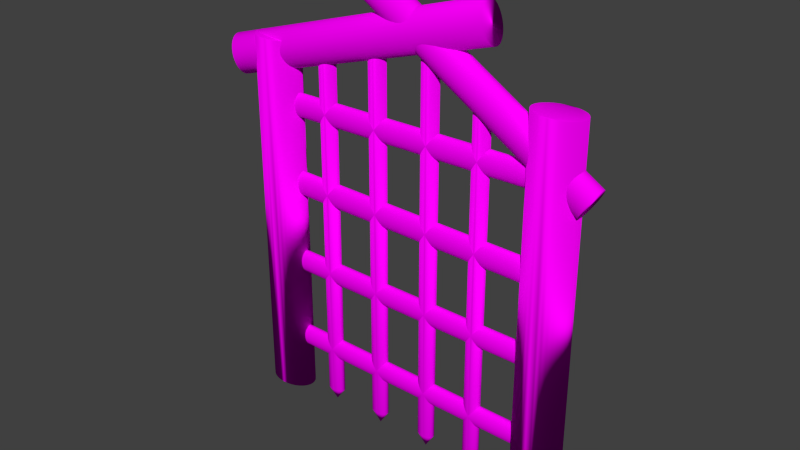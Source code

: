 # Source: door.blend  (saved by Blender 2.76.0; exported with 4.5.12 LTS)
import bpy
from mathutils import Matrix  # noqa: F401  (used for matrix-valued properties, if any)

bpy.ops.wm.read_factory_settings(use_empty=True)
scene = bpy.context.scene
scene.name = 'Scene'

# ---- collections
col_collection_1 = bpy.data.collections.new('Collection 1'); scene.collection.children.link(col_collection_1)

# ---- images (referenced by path relative to the original .blend; pixels are not part of the script)
import os
ASSET_DIR = os.environ.get("B2B_ASSET_DIR", "")  # directory of the original .blend (textures are referenced by path, not embedded)
HERE = os.path.dirname(os.path.abspath(__file__))  # packed textures are extracted next to this script under _unpacked/

def load_image(name, relpath, width, height, colorspace="sRGB"):
    """Load a texture the original file referenced (path relative to the .blend, or extracted next to this script)."""
    p = next((c for c in (os.path.join(HERE, relpath), os.path.join(ASSET_DIR, relpath)) if relpath and os.path.exists(c)), "")
    if p:
        img = bpy.data.images.load(p, check_existing=True)
        img.name = name
    else:  # same state as the original file: an image datablock whose file is absent (Cycles renders it pink)
        img = bpy.data.images.new(name, width, height)
        img.source = "FILE"
        img.filepath = "//" + (relpath or name)
    img.colorspace_settings.name = colorspace
    return img
img_ef9c471079c34d83d35c5efb97e39da0_jpg = load_image('ef9c471079c34d83d35c5efb97e39da0.jpg', 'ef9c471079c34d83d35c5efb97e39da0.jpg', 1024, 1024, 'sRGB')

# ---- materials (node trees are filled in below, after node groups)
mat_door = bpy.data.materials.new('Door')
mat_door.alpha_threshold = 0.0
mat_door.roughness = 0.5

# ---- material node trees
mat_door.use_nodes = True; mat_door.node_tree.nodes.clear()
_N = mat_door.node_tree.nodes; _L = mat_door.node_tree.links
n0 = _N.new('ShaderNodeOutputMaterial'); n0.name = 'Material Output'; n0.location = (300, 300)
n1 = _N.new('ShaderNodeBsdfDiffuse'); n1.name = 'Diffuse BSDF'; n1.location = (10, 300)
n2 = _N.new('ShaderNodeTexImage'); n2.name = 'Image Texture'; n2.location = (-192, 193)
n2.width = 140
n2.image = img_ef9c471079c34d83d35c5efb97e39da0_jpg
_L.new(n1.outputs[0], n0.inputs[0])
_L.new(n2.outputs[0], n1.inputs[0])
n0.is_active_output = True

# ---- world
world_world = bpy.data.worlds.new('World'); scene.world = world_world
world_world.color = (0.05088, 0.05088, 0.05088)
world_world.use_sun_shadow = False
world_world.sun_shadow_jitter_overblur = 0.0
world_world.cycles.sampling_method = 'MANUAL'
world_world.cycles.sample_map_resolution = 256

# ---- meshes
me_cylinder_025 = bpy.data.meshes.new('Cylinder.025')
me_cylinder_025.from_pydata([(14.17, -6.017e-06, -1.009), (14.17, 1.0, 1.0), (14.36, 0.9808, 1.0), (14.55, 0.9239, 1.0), (14.72, 0.8315, 1.0), (14.88, 0.7071, 1.0), (15.0, 0.5556, 1.0), (15.09, 0.3827, 1.0), (15.15, 0.1951, 1.0), (15.17, -6.226e-06, 1.0), (15.15, -0.1951, 1.0), (15.09, -0.3827, 1.0), (15.0, -0.5556, 1.0), (14.88, -0.7071, 1.0), (14.72, -0.8315, 1.0), (14.55, -0.9239, 1.0), (14.36, -0.9808, 1.0), (14.17, -1.0, 1.0), (13.97, -0.9808, 1.0), (13.79, -0.9239, 1.0), (13.61, -0.8315, 1.0), (13.46, -0.7071, 1.0), (13.34, -0.5556, 1.0), (13.25, -0.3827, 1.0), (13.19, -0.1951, 1.0), (13.17, -5.336e-06, 1.0), (13.19, 0.1951, 1.0), (13.25, 0.3827, 1.0), (13.34, 0.5556, 1.0), (13.46, 0.7071, 1.0), (13.61, 0.8315, 1.0), (13.79, 0.9239, 1.0), (13.97, 0.9808, 1.0), (14.17, 1.0, -0.9378), (14.36, 0.9808, -0.9378), (14.55, 0.9239, -0.9378), (14.72, 0.8315, -0.9378), (14.88, 0.7071, -0.9378), (15.0, 0.5556, -0.9378), (15.09, 0.3827, -0.9378), (15.15, 0.1951, -0.9378), (15.17, -6.226e-06, -0.9378), (15.15, -0.1951, -0.9378), (15.09, -0.3827, -0.9378), (15.0, -0.5556, -0.9378), (14.88, -0.7071, -0.9378), (14.72, -0.8315, -0.9378), (14.55, -0.9239, -0.9378), (14.36, -0.9808, -0.9378), (14.17, -1.0, -0.9378), (13.97, -0.9808, -0.9378), (13.79, -0.9239, -0.9378), (13.61, -0.8315, -0.9378), (13.46, -0.7071, -0.9378), (13.34, -0.5556, -0.9378), (13.25, -0.3827, -0.9378), (13.19, -0.1951, -0.9378), (13.17, -5.336e-06, -0.9378), (13.19, 0.1951, -0.9378), (13.25, 0.3827, -0.9378), (13.34, 0.5556, -0.9378), (13.46, 0.7071, -0.9378), (13.61, 0.8315, -0.9378), (13.79, 0.9239, -0.9378), (13.97, 0.9808, -0.9378), (6.578, -4.044e-06, -1.013), (6.578, 1.0, 0.9961), (6.779, 0.9808, 0.9961), (6.972, 0.9239, 0.9961), (7.149, 0.8315, 0.9961), (7.305, 0.7071, 0.9961), (7.433, 0.5556, 0.9961), (7.527, 0.3827, 0.9961), (7.586, 0.1951, 0.9961), (7.606, -4.254e-06, 0.9961), (7.586, -0.1951, 0.9961), (7.527, -0.3827, 0.9961), (7.433, -0.5556, 0.9961), (7.305, -0.7071, 0.9961), (7.149, -0.8315, 0.9961), (6.972, -0.9239, 0.9961), (6.779, -0.9808, 0.9961), (6.578, -1.0, 0.9961), (6.378, -0.9808, 0.9961), (6.185, -0.9239, 0.9961), (6.008, -0.8315, 0.9961), (5.852, -0.7071, 0.9961), (5.724, -0.5556, 0.9961), (5.629, -0.3827, 0.9961), (5.571, -0.1951, 0.9961), (5.551, -3.364e-06, 0.9961), (5.571, 0.1951, 0.9961), (5.629, 0.3827, 0.9961), (5.724, 0.5556, 0.9961), (5.852, 0.7071, 0.9961), (6.008, 0.8315, 0.9961), (6.185, 0.9239, 0.9961), (6.378, 0.9808, 0.9961), (6.578, 1.0, -0.9418), (6.779, 0.9808, -0.9418), (6.972, 0.9239, -0.9418), (7.149, 0.8315, -0.9418), (7.305, 0.7071, -0.9418), (7.433, 0.5556, -0.9418), (7.527, 0.3827, -0.9418), (7.586, 0.1951, -0.9418), (7.606, -4.254e-06, -0.9418), (7.586, -0.1951, -0.9418), (7.527, -0.3827, -0.9418), (7.433, -0.5556, -0.9418), (7.305, -0.7071, -0.9418), (7.149, -0.8315, -0.9418), (6.972, -0.9239, -0.9418), (6.779, -0.9808, -0.9418), (6.578, -1.0, -0.9418), (6.378, -0.9808, -0.9418), (6.185, -0.9239, -0.9418), (6.008, -0.8315, -0.9418), (5.852, -0.7071, -0.9418), (5.724, -0.5556, -0.9418), (5.629, -0.3827, -0.9418), (5.571, -0.1951, -0.9418), (5.551, -3.364e-06, -0.9418), (5.571, 0.1951, -0.9418), (5.629, 0.3827, -0.9418), (5.724, 0.5556, -0.9418), (5.852, 0.7071, -0.9418), (6.008, 0.8315, -0.9418), (6.185, 0.9239, -0.9418), (6.378, 0.9808, -0.9418), (-0.8632, -2.146e-06, -1.017), (-0.5918, 1.0, 0.9924), (-0.3743, 0.9808, 0.9923), (-0.165, 0.9239, 0.9921), (0.02777, 0.8315, 0.992), (0.1968, 0.7071, 0.9918), (0.3355, 0.5556, 0.9917), (0.4385, 0.3827, 0.9917), (0.502, 0.1951, 0.9916), (0.5234, -2.352e-06, 0.9916), (0.502, -0.1951, 0.9916), (0.4385, -0.3827, 0.9917), (0.3355, -0.5556, 0.9917), (0.1968, -0.7071, 0.9918), (0.02777, -0.8315, 0.992), (-0.165, -0.9239, 0.9921), (-0.3743, -0.9808, 0.9923), (-0.5918, -1.0, 0.9924), (-0.8094, -0.9808, 0.9926), (-1.019, -0.9239, 0.9927), (-1.211, -0.8315, 0.9929), (-1.38, -0.7071, 0.993), (-1.519, -0.5556, 0.9931), (-1.622, -0.3827, 0.9932), (-1.686, -0.1951, 0.9932), (-1.707, -1.468e-06, 0.9932), (-1.686, 0.1951, 0.9932), (-1.622, 0.3827, 0.9932), (-1.519, 0.5556, 0.9931), (-1.38, 0.7071, 0.993), (-1.211, 0.8315, 0.9929), (-1.019, 0.9239, 0.9927), (-0.8094, 0.9808, 0.9926), (-0.8535, 1.0, -0.9457), (-0.6359, 0.9808, -0.9459), (-0.4267, 0.9239, -0.946), (-0.2339, 0.8315, -0.9462), (-0.0649, 0.7071, -0.9463), (0.0738, 0.5556, -0.9464), (0.1769, 0.3827, -0.9465), (0.2403, 0.1951, -0.9465), (0.2618, -2.353e-06, -0.9466), (0.2403, -0.1951, -0.9465), (0.1769, -0.3827, -0.9465), (0.0738, -0.5556, -0.9464), (-0.0649, -0.7071, -0.9463), (-0.2339, -0.8315, -0.9462), (-0.4267, -0.9239, -0.946), (-0.6359, -0.9808, -0.9459), (-0.8535, -1.0, -0.9457), (-1.071, -0.9808, -0.9456), (-1.28, -0.9239, -0.9454), (-1.473, -0.8315, -0.9453), (-1.642, -0.7071, -0.9451), (-1.781, -0.5556, -0.945), (-1.884, -0.3827, -0.945), (-1.947, -0.1951, -0.9449), (-1.969, -1.468e-06, -0.9449), (-1.947, 0.1951, -0.9449), (-1.884, 0.3827, -0.945), (-1.781, 0.5556, -0.945), (-1.642, 0.7071, -0.9451), (-1.473, 0.8315, -0.9453), (-1.28, 0.9239, -0.9454), (-1.071, 0.9808, -0.9456), (-7.797, -2.483e-07, -1.021), (-8.265, 1.0, 0.9883), (-8.059, 0.9808, 0.9886), (-7.861, 0.9239, 0.9888), (-7.678, 0.8315, 0.9891), (-7.518, 0.7071, 0.9893), (-7.386, 0.5556, 0.9895), (-7.289, 0.3827, 0.9896), (-7.229, 0.1951, 0.9897), (-7.208, -4.615e-07, 0.9897), (-7.229, -0.1951, 0.9897), (-7.289, -0.3827, 0.9896), (-7.386, -0.5556, 0.9895), (-7.518, -0.7071, 0.9893), (-7.678, -0.8315, 0.9891), (-7.861, -0.9239, 0.9888), (-8.059, -0.9808, 0.9886), (-8.265, -1.0, 0.9883), (-8.471, -0.9808, 0.9881), (-8.669, -0.9239, 0.9878), (-8.852, -0.8315, 0.9876), (-9.012, -0.7071, 0.9874), (-9.144, -0.5556, 0.9872), (-9.241, -0.3827, 0.9871), (-9.301, -0.1951, 0.987), (-9.322, 4.38e-07, 0.987), (-9.301, 0.1951, 0.987), (-9.241, 0.3827, 0.9871), (-9.144, 0.5556, 0.9872), (-9.012, 0.7071, 0.9874), (-8.852, 0.8315, 0.9876), (-8.669, 0.9239, 0.9878), (-8.471, 0.9808, 0.9881), (-7.814, 1.0, -0.9494), (-7.608, 0.9808, -0.9491), (-7.409, 0.9239, -0.9488), (-7.227, 0.8315, -0.9486), (-7.067, 0.7071, -0.9484), (-6.935, 0.5556, -0.9482), (-6.838, 0.3827, -0.9481), (-6.778, 0.1951, -0.948), (-6.757, -4.625e-07, -0.948), (-6.778, -0.1951, -0.948), (-6.838, -0.3827, -0.9481), (-6.935, -0.5556, -0.9482), (-7.067, -0.7071, -0.9484), (-7.227, -0.8315, -0.9486), (-7.409, -0.9239, -0.9488), (-7.608, -0.9808, -0.9491), (-7.814, -1.0, -0.9494), (-8.02, -0.9808, -0.9496), (-8.218, -0.9239, -0.9499), (-8.401, -0.8315, -0.9501), (-8.561, -0.7071, -0.9503), (-8.692, -0.5556, -0.9505), (-8.79, -0.3827, -0.9506), (-8.85, -0.1951, -0.9507), (-8.871, 4.37e-07, -0.9507), (-8.85, 0.1951, -0.9507), (-8.79, 0.3827, -0.9506), (-8.692, 0.5556, -0.9505), (-8.561, 0.7071, -0.9503), (-8.401, 0.8315, -0.9501), (-8.218, 0.9239, -0.9499), (-8.02, 0.9808, -0.9496), (19.76, -4.171e-06, 0.1769), (-15.04, 1.0, 0.1585), (-15.04, 0.9808, 0.1702), (-15.04, 0.9239, 0.1814), (-15.04, 0.8315, 0.1917), (-15.04, 0.7071, 0.2008), (-15.04, 0.5556, 0.2082), (-15.04, 0.3827, 0.2137), (-15.04, 0.1951, 0.2171), (-15.04, 4.455e-06, 0.2183), (-15.04, -0.1951, 0.2171), (-15.04, -0.3827, 0.2137), (-15.04, -0.5556, 0.2082), (-15.04, -0.7071, 0.2008), (-15.04, -0.8315, 0.1917), (-15.04, -0.9239, 0.1814), (-15.04, -0.9808, 0.1702), (-15.04, -1.0, 0.1585), (-15.04, -0.9808, 0.1468), (-15.03, -0.9239, 0.1356), (-15.03, -0.8315, 0.1253), (-15.03, -0.7071, 0.1162), (-15.03, -0.5556, 0.1088), (-15.03, -0.3827, 0.1033), (-15.03, -0.1951, 0.09988), (-15.03, 5.76e-06, 0.09873), (-15.03, 0.1951, 0.09988), (-15.03, 0.3827, 0.1033), (-15.03, 0.5556, 0.1088), (-15.03, 0.7071, 0.1162), (-15.03, 0.8315, 0.1253), (-15.03, 0.9239, 0.1356), (-15.04, 0.9808, 0.1468), (18.52, 1.0, 0.1762), (18.52, 0.9808, 0.1879), (18.52, 0.9239, 0.1991), (18.52, 0.8315, 0.2094), (18.52, 0.7071, 0.2185), (18.52, 0.5556, 0.2259), (18.52, 0.3827, 0.2314), (18.52, 0.1951, 0.2348), (18.52, -4.265e-06, 0.236), (18.52, -0.1951, 0.2348), (18.52, -0.3827, 0.2314), (18.52, -0.5556, 0.2259), (18.52, -0.7071, 0.2185), (18.52, -0.8315, 0.2094), (18.52, -0.9239, 0.1991), (18.52, -0.9808, 0.1879), (18.52, -1.0, 0.1762), (18.52, -0.9808, 0.1645), (18.53, -0.9239, 0.1533), (18.53, -0.8315, 0.143), (18.53, -0.7071, 0.1339), (18.53, -0.5556, 0.1265), (18.53, -0.3827, 0.121), (18.53, -0.1951, 0.1176), (18.53, -2.96e-06, 0.1164), (18.53, 0.1951, 0.1176), (18.53, 0.3827, 0.121), (18.53, 0.5556, 0.1265), (18.53, 0.7071, 0.1339), (18.53, 0.8315, 0.143), (18.53, 0.9239, 0.1533), (18.52, 0.9808, 0.1645), (19.8, -2.86e-06, -0.2003), (-15.0, 1.0, -0.2187), (-15.0, 0.9808, -0.2066), (-15.0, 0.9239, -0.195), (-15.0, 0.8315, -0.1843), (-15.0, 0.7071, -0.1749), (-15.01, 0.5556, -0.1673), (-15.01, 0.3827, -0.1615), (-15.01, 0.1951, -0.158), (-15.01, 5.758e-06, -0.1568), (-15.01, -0.1951, -0.158), (-15.01, -0.3827, -0.1615), (-15.01, -0.5556, -0.1673), (-15.0, -0.7071, -0.1749), (-15.0, -0.8315, -0.1843), (-15.0, -0.9239, -0.195), (-15.0, -0.9808, -0.2066), (-15.0, -1.0, -0.2187), (-15.0, -0.9808, -0.2307), (-15.0, -0.9239, -0.2423), (-15.0, -0.8315, -0.253), (-15.0, -0.7071, -0.2624), (-15.0, -0.5556, -0.2701), (-14.99, -0.3827, -0.2758), (-14.99, -0.1951, -0.2793), (-14.99, 7.078e-06, -0.2805), (-14.99, 0.1951, -0.2793), (-14.99, 0.3827, -0.2758), (-15.0, 0.5556, -0.2701), (-15.0, 0.7071, -0.2624), (-15.0, 0.8315, -0.253), (-15.0, 0.9239, -0.2423), (-15.0, 0.9808, -0.2307), (18.56, 1.0, -0.201), (18.56, 0.9808, -0.1889), (18.56, 0.9239, -0.1773), (18.56, 0.8315, -0.1666), (18.56, 0.7071, -0.1573), (18.55, 0.5556, -0.1496), (18.55, 0.3827, -0.1439), (18.55, 0.1951, -0.1403), (18.55, -2.962e-06, -0.1391), (18.55, -0.1951, -0.1403), (18.55, -0.3827, -0.1439), (18.55, -0.5556, -0.1496), (18.56, -0.7071, -0.1573), (18.56, -0.8315, -0.1666), (18.56, -0.9239, -0.1773), (18.56, -0.9808, -0.1889), (18.56, -1.0, -0.201), (18.56, -0.9808, -0.213), (18.56, -0.9239, -0.2246), (18.56, -0.8315, -0.2353), (18.56, -0.7071, -0.2447), (18.56, -0.5556, -0.2524), (18.56, -0.3827, -0.2581), (18.57, -0.1951, -0.2616), (18.57, -1.642e-06, -0.2628), (18.57, 0.1951, -0.2616), (18.56, 0.3827, -0.2581), (18.56, 0.5556, -0.2524), (18.56, 0.7071, -0.2447), (18.56, 0.8315, -0.2353), (18.56, 0.9239, -0.2246), (18.56, 0.9808, -0.213), (19.55, -5.33e-06, 0.5243), (-13.41, 1.0, 0.5069), (-13.41, 0.9808, 0.5179), (-13.41, 0.9239, 0.5284), (-13.41, 0.8315, 0.5382), (-13.41, 0.7071, 0.5467), (-13.41, 0.5556, 0.5537), (-13.42, 0.3827, 0.5589), (-13.42, 0.1951, 0.5621), (-13.42, 2.828e-06, 0.5632), (-13.42, -0.1951, 0.5621), (-13.42, -0.3827, 0.5589), (-13.41, -0.5556, 0.5537), (-13.41, -0.7071, 0.5467), (-13.41, -0.8315, 0.5382), (-13.41, -0.9239, 0.5284), (-13.41, -0.9808, 0.5179), (-13.41, -1.0, 0.5069), (-13.41, -0.9808, 0.4959), (-13.41, -0.9239, 0.4853), (-13.41, -0.8315, 0.4756), (-13.41, -0.7071, 0.4671), (-13.41, -0.5556, 0.4601), (-13.41, -0.3827, 0.4549), (-13.4, -0.1951, 0.4517), (-13.4, 4.109e-06, 0.4506), (-13.4, 0.1951, 0.4517), (-13.41, 0.3827, 0.4549), (-13.41, 0.5556, 0.4601), (-13.41, 0.7071, 0.4671), (-13.41, 0.8315, 0.4756), (-13.41, 0.9239, 0.4853), (-13.41, 0.9808, 0.4959), (18.37, 1.0, 0.5236), (18.37, 0.9808, 0.5346), (18.37, 0.9239, 0.5452), (18.37, 0.8315, 0.5549), (18.37, 0.7071, 0.5634), (18.37, 0.5556, 0.5705), (18.37, 0.3827, 0.5757), (18.37, 0.1951, 0.5789), (18.37, -5.43e-06, 0.5799), (18.37, -0.1951, 0.5789), (18.37, -0.3827, 0.5757), (18.37, -0.5556, 0.5705), (18.37, -0.7071, 0.5634), (18.37, -0.8315, 0.5549), (18.37, -0.9239, 0.5452), (18.37, -0.9808, 0.5346), (18.37, -1.0, 0.5236), (18.37, -0.9808, 0.5127), (18.37, -0.9239, 0.5021), (18.37, -0.8315, 0.4924), (18.38, -0.7071, 0.4838), (18.38, -0.5556, 0.4768), (18.38, -0.3827, 0.4716), (18.38, -0.1951, 0.4684), (18.38, -4.149e-06, 0.4673), (18.38, 0.1951, 0.4684), (18.38, 0.3827, 0.4716), (18.38, 0.5556, 0.4768), (18.38, 0.7071, 0.4838), (18.37, 0.8315, 0.4924), (18.37, 0.9239, 0.5021), (18.37, 0.9808, 0.5127), (-19.3, 1.979, -0.2511), (-7.525, 1.979, 1.195), (-19.04, 1.941, -0.2625), (-7.271, 1.941, 1.183), (-18.8, 1.829, -0.2735), (-7.026, 1.829, 1.172), (-18.57, 1.646, -0.2837), (-6.8, 1.646, 1.162), (-18.38, 1.4, -0.2926), (-6.602, 1.4, 1.153), (-18.21, 1.1, -0.2999), (-6.439, 1.1, 1.146), (-18.09, 0.7574, -0.3053), (-6.319, 0.7574, 1.14), (-18.02, 0.3861, -0.3086), (-6.245, 0.3861, 1.137), (-17.99, 6.447e-07, -0.3097), (-6.219, 1.492e-06, 1.136), (-18.02, -0.3861, -0.3086), (-6.245, -0.3861, 1.137), (-18.09, -0.7574, -0.3053), (-6.319, -0.7574, 1.14), (-18.21, -1.1, -0.2999), (-6.439, -1.1, 1.146), (-18.38, -1.4, -0.2926), (-6.602, -1.4, 1.153), (-18.57, -1.646, -0.2837), (-6.8, -1.646, 1.162), (-18.8, -1.829, -0.2735), (-7.026, -1.829, 1.172), (-19.04, -1.941, -0.2625), (-7.271, -1.941, 1.183), (-19.3, -1.979, -0.2511), (-7.525, -1.979, 1.195), (-19.55, -1.941, -0.2397), (-7.78, -1.941, 1.206), (-19.8, -1.829, -0.2287), (-8.025, -1.829, 1.217), (-20.02, -1.646, -0.2185), (-8.251, -1.646, 1.227), (-20.22, -1.4, -0.2096), (-8.449, -1.4, 1.236), (-20.39, -1.1, -0.2023), (-8.611, -1.1, 1.243), (-20.51, -0.7574, -0.1969), (-8.732, -0.7574, 1.249), (-20.58, -0.3861, -0.1936), (-8.806, -0.3861, 1.252), (-20.61, 1.999e-06, -0.1925), (-8.831, 2.846e-06, 1.253), (-20.58, 0.3861, -0.1936), (-8.806, 0.3861, 1.252), (-20.51, 0.7574, -0.1969), (-8.732, 0.7574, 1.249), (-20.39, 1.1, -0.2023), (-8.611, 1.1, 1.243), (-20.22, 1.4, -0.2096), (-8.449, 1.4, 1.236), (-20.02, 1.646, -0.2185), (-8.251, 1.646, 1.227), (-19.8, 1.829, -0.2287), (-8.025, 1.829, 1.217), (-19.55, 1.941, -0.2397), (-7.78, 1.941, 1.206), (-10.82, 2.268, -1.308), (-18.51, 2.268, 0.5423), (-10.49, 2.225, -1.3), (-18.18, 2.225, 0.5498), (-10.18, 2.096, -1.293), (-17.87, 2.096, 0.557), (-9.889, 1.886, -1.287), (-17.58, 1.886, 0.5636), (-9.635, 1.604, -1.281), (-17.33, 1.604, 0.5694), (-9.428, 1.26, -1.276), (-17.12, 1.26, 0.5742), (-9.273, 0.8681, -1.272), (-16.96, 0.8681, 0.5777), (-9.178, 0.4425, -1.27), (-16.87, 0.4425, 0.5799), (-9.146, 3.725e-06, -1.269), (-16.84, 4.024e-06, 0.5806), (-9.178, -0.4425, -1.27), (-16.87, -0.4425, 0.5799), (-9.273, -0.868, -1.272), (-16.96, -0.868, 0.5777), (-9.428, -1.26, -1.276), (-17.12, -1.26, 0.5742), (-9.635, -1.604, -1.281), (-17.33, -1.604, 0.5694), (-9.889, -1.886, -1.287), (-17.58, -1.886, 0.5636), (-10.18, -2.096, -1.293), (-17.87, -2.096, 0.557), (-10.49, -2.225, -1.3), (-18.18, -2.225, 0.5498), (-10.82, -2.268, -1.308), (-18.51, -2.268, 0.5423), (-11.14, -2.225, -1.315), (-18.83, -2.225, 0.5349), (-11.46, -2.096, -1.322), (-19.15, -2.096, 0.5277), (-11.75, -1.886, -1.329), (-19.44, -1.886, 0.5211), (-12.0, -1.604, -1.335), (-19.69, -1.604, 0.5153), (-12.21, -1.26, -1.34), (-19.9, -1.26, 0.5105), (-12.36, -0.868, -1.343), (-20.05, -0.868, 0.507), (-12.46, -0.4425, -1.345), (-20.15, -0.4425, 0.5048), (-12.49, 6.01e-06, -1.346), (-20.18, 6.309e-06, 0.504), (-12.46, 0.4425, -1.345), (-20.15, 0.4425, 0.5048), (-12.36, 0.8681, -1.343), (-20.05, 0.8681, 0.507), (-12.21, 1.26, -1.34), (-19.9, 1.26, 0.5105), (-12.0, 1.604, -1.335), (-19.69, 1.604, 0.5153), (-11.75, 1.886, -1.329), (-19.44, 1.886, 0.5211), (-11.46, 2.096, -1.322), (-19.15, 2.096, 0.5277), (-11.14, 2.225, -1.315), (-18.83, 2.225, 0.5349), (19.53, 2.853, -0.979), (-13.27, 2.853, -0.9963), (19.53, 2.798, -0.9472), (-13.27, 2.798, -0.9644), (19.53, 2.636, -0.9165), (-13.27, 2.636, -0.9338), (19.53, 2.372, -0.8883), (-13.28, 2.372, -0.9056), (19.52, 2.018, -0.8635), (-13.28, 2.018, -0.8808), (19.52, 1.585, -0.8432), (-13.28, 1.585, -0.8605), (19.52, 1.092, -0.8281), (-13.28, 1.092, -0.8454), (19.52, 0.5566, -0.8188), (-13.28, 0.5567, -0.8361), (19.52, -7.037e-07, -0.8157), (-13.28, 7.819e-06, -0.833), (19.52, -0.5567, -0.8188), (-13.28, -0.5566, -0.8361), (19.52, -1.092, -0.8281), (-13.28, -1.092, -0.8454), (19.52, -1.585, -0.8432), (-13.28, -1.585, -0.8605), (19.52, -2.018, -0.8635), (-13.28, -2.018, -0.8808), (19.53, -2.372, -0.8883), (-13.28, -2.372, -0.9056), (19.53, -2.636, -0.9165), (-13.27, -2.636, -0.9338), (19.53, -2.798, -0.9472), (-13.27, -2.798, -0.9644), (19.53, -2.853, -0.979), (-13.27, -2.853, -0.9963), (19.54, -2.798, -1.011), (-13.26, -2.798, -1.028), (19.54, -2.636, -1.042), (-13.26, -2.636, -1.059), (19.54, -2.372, -1.07), (-13.26, -2.372, -1.087), (19.55, -2.018, -1.095), (-13.26, -2.018, -1.112), (19.55, -1.585, -1.115), (-13.25, -1.585, -1.132), (19.55, -1.092, -1.13), (-13.25, -1.092, -1.147), (19.55, -0.5566, -1.139), (-13.25, -0.5566, -1.157), (19.55, 2.971e-06, -1.142), (-13.25, 1.149e-05, -1.16), (19.55, 0.5567, -1.139), (-13.25, 0.5567, -1.157), (19.55, 1.092, -1.13), (-13.25, 1.092, -1.147), (19.55, 1.585, -1.115), (-13.25, 1.585, -1.132), (19.55, 2.018, -1.095), (-13.26, 2.018, -1.112), (19.54, 2.372, -1.07), (-13.26, 2.372, -1.087), (19.54, 2.636, -1.042), (-13.26, 2.636, -1.059), (19.54, 2.798, -1.011), (-13.26, 2.798, -1.028), (19.65, -1.487e-06, -0.5818), (-13.3, 1.0, -0.5992), (-13.31, 0.9808, -0.587), (-13.31, 0.9239, -0.5752), (-13.31, 0.8315, -0.5644), (-13.31, 0.7071, -0.5549), (-13.31, 0.5556, -0.5471), (-13.31, 0.3827, -0.5413), (-13.31, 0.1951, -0.5378), (-13.31, 6.649e-06, -0.5366), (-13.31, -0.1951, -0.5378), (-13.31, -0.3827, -0.5413), (-13.31, -0.5556, -0.5471), (-13.31, -0.7071, -0.5549), (-13.31, -0.8315, -0.5644), (-13.31, -0.9239, -0.5752), (-13.31, -0.9808, -0.587), (-13.3, -1.0, -0.5992), (-13.3, -0.9808, -0.6114), (-13.3, -0.9239, -0.6232), (-13.3, -0.8315, -0.634), (-13.3, -0.7071, -0.6435), (-13.3, -0.5556, -0.6513), (-13.3, -0.3827, -0.657), (-13.3, -0.1951, -0.6606), (-13.3, 7.975e-06, -0.6618), (-13.3, 0.1951, -0.6606), (-13.3, 0.3827, -0.657), (-13.3, 0.5556, -0.6513), (-13.3, 0.7071, -0.6435), (-13.3, 0.8315, -0.634), (-13.3, 0.9239, -0.6232), (-13.3, 0.9808, -0.6114), (18.48, 1.0, -0.5824), (18.48, 0.9808, -0.5702), (18.48, 0.9239, -0.5585), (18.47, 0.8315, -0.5476), (18.47, 0.7071, -0.5382), (18.47, 0.5556, -0.5304), (18.47, 0.3827, -0.5246), (18.47, 0.1951, -0.521), (18.47, -1.609e-06, -0.5198), (18.47, -0.1951, -0.521), (18.47, -0.3827, -0.5246), (18.47, -0.5556, -0.5304), (18.47, -0.7071, -0.5382), (18.47, -0.8315, -0.5476), (18.48, -0.9239, -0.5585), (18.48, -0.9808, -0.5702), (18.48, -1.0, -0.5824), (18.48, -0.9808, -0.5947), (18.48, -0.9239, -0.6064), (18.48, -0.8315, -0.6172), (18.48, -0.7071, -0.6267), (18.48, -0.5556, -0.6345), (18.48, -0.3827, -0.6403), (18.48, -0.1951, -0.6439), (18.48, -2.836e-07, -0.6451), (18.48, 0.1951, -0.6438), (18.48, 0.3827, -0.6403), (18.48, 0.5556, -0.6345), (18.48, 0.7071, -0.6267), (18.48, 0.8315, -0.6172), (18.48, 0.9239, -0.6064), (18.48, 0.9808, -0.5947), (19.35, 2.853, 0.9888), (-13.45, 2.853, 0.9715), (19.34, 2.798, 1.021), (-13.46, 2.798, 1.003), (19.34, 2.636, 1.051), (-13.46, 2.636, 1.034), (19.34, 2.372, 1.08), (-13.46, 2.372, 1.062), (19.33, 2.018, 1.104), (-13.47, 2.018, 1.087), (19.33, 1.585, 1.125), (-13.47, 1.585, 1.107), (19.33, 1.092, 1.14), (-13.47, 1.092, 1.122), (19.33, 0.5566, 1.149), (-13.47, 0.5567, 1.132), (19.33, -7.541e-06, 1.152), (-13.47, 9.815e-07, 1.135), (19.33, -0.5567, 1.149), (-13.47, -0.5566, 1.132), (19.33, -1.092, 1.14), (-13.47, -1.092, 1.122), (19.33, -1.585, 1.125), (-13.47, -1.585, 1.107), (19.33, -2.018, 1.104), (-13.47, -2.018, 1.087), (19.34, -2.372, 1.08), (-13.46, -2.372, 1.062), (19.34, -2.636, 1.051), (-13.46, -2.636, 1.034), (19.34, -2.798, 1.021), (-13.46, -2.798, 1.003), (19.35, -2.853, 0.9888), (-13.45, -2.853, 0.9715), (19.35, -2.798, 0.9569), (-13.45, -2.798, 0.9396), (19.35, -2.636, 0.9263), (-13.45, -2.636, 0.909), (19.35, -2.372, 0.8981), (-13.45, -2.372, 0.8808), (19.36, -2.018, 0.8733), (-13.44, -2.018, 0.856), (19.36, -1.585, 0.853), (-13.44, -1.585, 0.8357), (19.36, -1.092, 0.8379), (-13.44, -1.092, 0.8206), (19.36, -0.5567, 0.8286), (-13.44, -0.5566, 0.8113), (19.36, -3.866e-06, 0.8255), (-13.44, 4.656e-06, 0.8082), (19.36, 0.5566, 0.8286), (-13.44, 0.5567, 0.8113), (19.36, 1.092, 0.8379), (-13.44, 1.092, 0.8206), (19.36, 1.585, 0.853), (-13.44, 1.585, 0.8357), (19.36, 2.018, 0.8733), (-13.44, 2.018, 0.856), (19.35, 2.372, 0.8981), (-13.45, 2.372, 0.8808), (19.35, 2.636, 0.9263), (-13.45, 2.636, 0.909), (19.35, 2.798, 0.9569), (-13.45, 2.798, 0.9396)], [], [(33, 1, 2, 34), (34, 2, 3, 35), (35, 3, 4, 36), (36, 4, 5, 37), (37, 5, 6, 38), (38, 6, 7, 39), (39, 7, 8, 40), (40, 8, 9, 41), (41, 9, 10, 42), (42, 10, 11, 43), (43, 11, 12, 44), (44, 12, 13, 45), (45, 13, 14, 46), (46, 14, 15, 47), (47, 15, 16, 48), (48, 16, 17, 49), (49, 17, 18, 50), (50, 18, 19, 51), (51, 19, 20, 52), (52, 20, 21, 53), (53, 21, 22, 54), (54, 22, 23, 55), (55, 23, 24, 56), (56, 24, 25, 57), (57, 25, 26, 58), (58, 26, 27, 59), (59, 27, 28, 60), (60, 28, 29, 61), (61, 29, 30, 62), (62, 30, 31, 63), (2, 1, 32, 31, 30, 29, 28, 27, 26, 25, 24, 23, 22, 21, 20, 19, 18, 17, 16, 15, 14, 13, 12, 11, 10, 9, 8, 7, 6, 5, 4, 3), (64, 32, 1, 33), (63, 31, 32, 64), (0, 63, 64), (0, 64, 33), (0, 62, 63), (0, 61, 62), (0, 60, 61), (0, 59, 60), (0, 58, 59), (0, 57, 58), (0, 56, 57), (0, 55, 56), (0, 54, 55), (0, 53, 54), (0, 52, 53), (0, 51, 52), (0, 50, 51), (0, 49, 50), (0, 48, 49), (0, 47, 48), (0, 46, 47), (0, 45, 46), (0, 44, 45), (0, 43, 44), (0, 42, 43), (0, 41, 42), (0, 40, 41), (0, 39, 40), (0, 38, 39), (0, 37, 38), (0, 36, 37), (0, 35, 36), (0, 34, 35), (0, 33, 34), (98, 66, 67, 99), (99, 67, 68, 100), (100, 68, 69, 101), (101, 69, 70, 102), (102, 70, 71, 103), (103, 71, 72, 104), (104, 72, 73, 105), (105, 73, 74, 106), (106, 74, 75, 107), (107, 75, 76, 108), (108, 76, 77, 109), (109, 77, 78, 110), (110, 78, 79, 111), (111, 79, 80, 112), (112, 80, 81, 113), (113, 81, 82, 114), (114, 82, 83, 115), (115, 83, 84, 116), (116, 84, 85, 117), (117, 85, 86, 118), (118, 86, 87, 119), (119, 87, 88, 120), (120, 88, 89, 121), (121, 89, 90, 122), (122, 90, 91, 123), (123, 91, 92, 124), (124, 92, 93, 125), (125, 93, 94, 126), (126, 94, 95, 127), (127, 95, 96, 128), (67, 66, 97, 96, 95, 94, 93, 92, 91, 90, 89, 88, 87, 86, 85, 84, 83, 82, 81, 80, 79, 78, 77, 76, 75, 74, 73, 72, 71, 70, 69, 68), (129, 97, 66, 98), (128, 96, 97, 129), (65, 128, 129), (65, 129, 98), (65, 127, 128), (65, 126, 127), (65, 125, 126), (65, 124, 125), (65, 123, 124), (65, 122, 123), (65, 121, 122), (65, 120, 121), (65, 119, 120), (65, 118, 119), (65, 117, 118), (65, 116, 117), (65, 115, 116), (65, 114, 115), (65, 113, 114), (65, 112, 113), (65, 111, 112), (65, 110, 111), (65, 109, 110), (65, 108, 109), (65, 107, 108), (65, 106, 107), (65, 105, 106), (65, 104, 105), (65, 103, 104), (65, 102, 103), (65, 101, 102), (65, 100, 101), (65, 99, 100), (65, 98, 99), (163, 131, 132, 164), (164, 132, 133, 165), (165, 133, 134, 166), (166, 134, 135, 167), (167, 135, 136, 168), (168, 136, 137, 169), (169, 137, 138, 170), (170, 138, 139, 171), (171, 139, 140, 172), (172, 140, 141, 173), (173, 141, 142, 174), (174, 142, 143, 175), (175, 143, 144, 176), (176, 144, 145, 177), (177, 145, 146, 178), (178, 146, 147, 179), (179, 147, 148, 180), (180, 148, 149, 181), (181, 149, 150, 182), (182, 150, 151, 183), (183, 151, 152, 184), (184, 152, 153, 185), (185, 153, 154, 186), (186, 154, 155, 187), (187, 155, 156, 188), (188, 156, 157, 189), (189, 157, 158, 190), (190, 158, 159, 191), (191, 159, 160, 192), (192, 160, 161, 193), (132, 131, 162, 161, 160, 159, 158, 157, 156, 155, 154, 153, 152, 151, 150, 149, 148, 147, 146, 145, 144, 143, 142, 141, 140, 139, 138, 137, 136, 135, 134, 133), (194, 162, 131, 163), (193, 161, 162, 194), (130, 193, 194), (130, 194, 163), (130, 192, 193), (130, 191, 192), (130, 190, 191), (130, 189, 190), (130, 188, 189), (130, 187, 188), (130, 186, 187), (130, 185, 186), (130, 184, 185), (130, 183, 184), (130, 182, 183), (130, 181, 182), (130, 180, 181), (130, 179, 180), (130, 178, 179), (130, 177, 178), (130, 176, 177), (130, 175, 176), (130, 174, 175), (130, 173, 174), (130, 172, 173), (130, 171, 172), (130, 170, 171), (130, 169, 170), (130, 168, 169), (130, 167, 168), (130, 166, 167), (130, 165, 166), (130, 164, 165), (130, 163, 164), (228, 196, 197, 229), (229, 197, 198, 230), (230, 198, 199, 231), (231, 199, 200, 232), (232, 200, 201, 233), (233, 201, 202, 234), (234, 202, 203, 235), (235, 203, 204, 236), (236, 204, 205, 237), (237, 205, 206, 238), (238, 206, 207, 239), (239, 207, 208, 240), (240, 208, 209, 241), (241, 209, 210, 242), (242, 210, 211, 243), (243, 211, 212, 244), (244, 212, 213, 245), (245, 213, 214, 246), (246, 214, 215, 247), (247, 215, 216, 248), (248, 216, 217, 249), (249, 217, 218, 250), (250, 218, 219, 251), (251, 219, 220, 252), (252, 220, 221, 253), (253, 221, 222, 254), (254, 222, 223, 255), (255, 223, 224, 256), (256, 224, 225, 257), (257, 225, 226, 258), (197, 196, 227, 226, 225, 224, 223, 222, 221, 220, 219, 218, 217, 216, 215, 214, 213, 212, 211, 210, 209, 208, 207, 206, 205, 204, 203, 202, 201, 200, 199, 198), (259, 227, 196, 228), (258, 226, 227, 259), (195, 258, 259), (195, 259, 228), (195, 257, 258), (195, 256, 257), (195, 255, 256), (195, 254, 255), (195, 253, 254), (195, 252, 253), (195, 251, 252), (195, 250, 251), (195, 249, 250), (195, 248, 249), (195, 247, 248), (195, 246, 247), (195, 245, 246), (195, 244, 245), (195, 243, 244), (195, 242, 243), (195, 241, 242), (195, 240, 241), (195, 239, 240), (195, 238, 239), (195, 237, 238), (195, 236, 237), (195, 235, 236), (195, 234, 235), (195, 233, 234), (195, 232, 233), (195, 231, 232), (195, 230, 231), (195, 229, 230), (195, 228, 229), (293, 261, 262, 294), (294, 262, 263, 295), (295, 263, 264, 296), (296, 264, 265, 297), (297, 265, 266, 298), (298, 266, 267, 299), (299, 267, 268, 300), (300, 268, 269, 301), (301, 269, 270, 302), (302, 270, 271, 303), (303, 271, 272, 304), (304, 272, 273, 305), (305, 273, 274, 306), (306, 274, 275, 307), (307, 275, 276, 308), (308, 276, 277, 309), (309, 277, 278, 310), (310, 278, 279, 311), (311, 279, 280, 312), (312, 280, 281, 313), (313, 281, 282, 314), (314, 282, 283, 315), (315, 283, 284, 316), (316, 284, 285, 317), (317, 285, 286, 318), (318, 286, 287, 319), (319, 287, 288, 320), (320, 288, 289, 321), (321, 289, 290, 322), (322, 290, 291, 323), (262, 261, 292, 291, 290, 289, 288, 287, 286, 285, 284, 283, 282, 281, 280, 279, 278, 277, 276, 275, 274, 273, 272, 271, 270, 269, 268, 267, 266, 265, 264, 263), (324, 292, 261, 293), (323, 291, 292, 324), (260, 323, 324), (260, 324, 293), (260, 322, 323), (260, 321, 322), (260, 320, 321), (260, 319, 320), (260, 318, 319), (260, 317, 318), (260, 316, 317), (260, 315, 316), (260, 314, 315), (260, 313, 314), (260, 312, 313), (260, 311, 312), (260, 310, 311), (260, 309, 310), (260, 308, 309), (260, 307, 308), (260, 306, 307), (260, 305, 306), (260, 304, 305), (260, 303, 304), (260, 302, 303), (260, 301, 302), (260, 300, 301), (260, 299, 300), (260, 298, 299), (260, 297, 298), (260, 296, 297), (260, 295, 296), (260, 294, 295), (260, 293, 294), (358, 326, 327, 359), (359, 327, 328, 360), (360, 328, 329, 361), (361, 329, 330, 362), (362, 330, 331, 363), (363, 331, 332, 364), (364, 332, 333, 365), (365, 333, 334, 366), (366, 334, 335, 367), (367, 335, 336, 368), (368, 336, 337, 369), (369, 337, 338, 370), (370, 338, 339, 371), (371, 339, 340, 372), (372, 340, 341, 373), (373, 341, 342, 374), (374, 342, 343, 375), (375, 343, 344, 376), (376, 344, 345, 377), (377, 345, 346, 378), (378, 346, 347, 379), (379, 347, 348, 380), (380, 348, 349, 381), (381, 349, 350, 382), (382, 350, 351, 383), (383, 351, 352, 384), (384, 352, 353, 385), (385, 353, 354, 386), (386, 354, 355, 387), (387, 355, 356, 388), (327, 326, 357, 356, 355, 354, 353, 352, 351, 350, 349, 348, 347, 346, 345, 344, 343, 342, 341, 340, 339, 338, 337, 336, 335, 334, 333, 332, 331, 330, 329, 328), (389, 357, 326, 358), (388, 356, 357, 389), (325, 388, 389), (325, 389, 358), (325, 387, 388), (325, 386, 387), (325, 385, 386), (325, 384, 385), (325, 383, 384), (325, 382, 383), (325, 381, 382), (325, 380, 381), (325, 379, 380), (325, 378, 379), (325, 377, 378), (325, 376, 377), (325, 375, 376), (325, 374, 375), (325, 373, 374), (325, 372, 373), (325, 371, 372), (325, 370, 371), (325, 369, 370), (325, 368, 369), (325, 367, 368), (325, 366, 367), (325, 365, 366), (325, 364, 365), (325, 363, 364), (325, 362, 363), (325, 361, 362), (325, 360, 361), (325, 359, 360), (325, 358, 359), (423, 391, 392, 424), (424, 392, 393, 425), (425, 393, 394, 426), (426, 394, 395, 427), (427, 395, 396, 428), (428, 396, 397, 429), (429, 397, 398, 430), (430, 398, 399, 431), (431, 399, 400, 432), (432, 400, 401, 433), (433, 401, 402, 434), (434, 402, 403, 435), (435, 403, 404, 436), (436, 404, 405, 437), (437, 405, 406, 438), (438, 406, 407, 439), (439, 407, 408, 440), (440, 408, 409, 441), (441, 409, 410, 442), (442, 410, 411, 443), (443, 411, 412, 444), (444, 412, 413, 445), (445, 413, 414, 446), (446, 414, 415, 447), (447, 415, 416, 448), (448, 416, 417, 449), (449, 417, 418, 450), (450, 418, 419, 451), (451, 419, 420, 452), (452, 420, 421, 453), (392, 391, 422, 421, 420, 419, 418, 417, 416, 415, 414, 413, 412, 411, 410, 409, 408, 407, 406, 405, 404, 403, 402, 401, 400, 399, 398, 397, 396, 395, 394, 393), (454, 422, 391, 423), (453, 421, 422, 454), (390, 453, 454), (390, 454, 423), (390, 452, 453), (390, 451, 452), (390, 450, 451), (390, 449, 450), (390, 448, 449), (390, 447, 448), (390, 446, 447), (390, 445, 446), (390, 444, 445), (390, 443, 444), (390, 442, 443), (390, 441, 442), (390, 440, 441), (390, 439, 440), (390, 438, 439), (390, 437, 438), (390, 436, 437), (390, 435, 436), (390, 434, 435), (390, 433, 434), (390, 432, 433), (390, 431, 432), (390, 430, 431), (390, 429, 430), (390, 428, 429), (390, 427, 428), (390, 426, 427), (390, 425, 426), (390, 424, 425), (390, 423, 424), (455, 456, 458, 457), (457, 458, 460, 459), (459, 460, 462, 461), (461, 462, 464, 463), (463, 464, 466, 465), (465, 466, 468, 467), (467, 468, 470, 469), (469, 470, 472, 471), (471, 472, 474, 473), (473, 474, 476, 475), (475, 476, 478, 477), (477, 478, 480, 479), (479, 480, 482, 481), (481, 482, 484, 483), (483, 484, 486, 485), (485, 486, 488, 487), (487, 488, 490, 489), (489, 490, 492, 491), (491, 492, 494, 493), (493, 494, 496, 495), (495, 496, 498, 497), (497, 498, 500, 499), (499, 500, 502, 501), (501, 502, 504, 503), (503, 504, 506, 505), (505, 506, 508, 507), (507, 508, 510, 509), (509, 510, 512, 511), (511, 512, 514, 513), (513, 514, 516, 515), (458, 456, 518, 516, 514, 512, 510, 508, 506, 504, 502, 500, 498, 496, 494, 492, 490, 488, 486, 484, 482, 480, 478, 476, 474, 472, 470, 468, 466, 464, 462, 460), (517, 518, 456, 455), (515, 516, 518, 517), (455, 457, 459, 461, 463, 465, 467, 469, 471, 473, 475, 477, 479, 481, 483, 485, 487, 489, 491, 493, 495, 497, 499, 501, 503, 505, 507, 509, 511, 513, 515, 517), (519, 520, 522, 521), (521, 522, 524, 523), (523, 524, 526, 525), (525, 526, 528, 527), (527, 528, 530, 529), (529, 530, 532, 531), (531, 532, 534, 533), (533, 534, 536, 535), (535, 536, 538, 537), (537, 538, 540, 539), (539, 540, 542, 541), (541, 542, 544, 543), (543, 544, 546, 545), (545, 546, 548, 547), (547, 548, 550, 549), (549, 550, 552, 551), (551, 552, 554, 553), (553, 554, 556, 555), (555, 556, 558, 557), (557, 558, 560, 559), (559, 560, 562, 561), (561, 562, 564, 563), (563, 564, 566, 565), (565, 566, 568, 567), (567, 568, 570, 569), (569, 570, 572, 571), (571, 572, 574, 573), (573, 574, 576, 575), (575, 576, 578, 577), (577, 578, 580, 579), (522, 520, 582, 580, 578, 576, 574, 572, 570, 568, 566, 564, 562, 560, 558, 556, 554, 552, 550, 548, 546, 544, 542, 540, 538, 536, 534, 532, 530, 528, 526, 524), (581, 582, 520, 519), (579, 580, 582, 581), (519, 521, 523, 525, 527, 529, 531, 533, 535, 537, 539, 541, 543, 545, 547, 549, 551, 553, 555, 557, 559, 561, 563, 565, 567, 569, 571, 573, 575, 577, 579, 581), (583, 584, 586, 585), (585, 586, 588, 587), (587, 588, 590, 589), (589, 590, 592, 591), (591, 592, 594, 593), (593, 594, 596, 595), (595, 596, 598, 597), (597, 598, 600, 599), (599, 600, 602, 601), (601, 602, 604, 603), (603, 604, 606, 605), (605, 606, 608, 607), (607, 608, 610, 609), (609, 610, 612, 611), (611, 612, 614, 613), (613, 614, 616, 615), (615, 616, 618, 617), (617, 618, 620, 619), (619, 620, 622, 621), (621, 622, 624, 623), (623, 624, 626, 625), (625, 626, 628, 627), (627, 628, 630, 629), (629, 630, 632, 631), (631, 632, 634, 633), (633, 634, 636, 635), (635, 636, 638, 637), (637, 638, 640, 639), (639, 640, 642, 641), (641, 642, 644, 643), (586, 584, 646, 644, 642, 640, 638, 636, 634, 632, 630, 628, 626, 624, 622, 620, 618, 616, 614, 612, 610, 608, 606, 604, 602, 600, 598, 596, 594, 592, 590, 588), (645, 646, 584, 583), (643, 644, 646, 645), (583, 585, 587, 589, 591, 593, 595, 597, 599, 601, 603, 605, 607, 609, 611, 613, 615, 617, 619, 621, 623, 625, 627, 629, 631, 633, 635, 637, 639, 641, 643, 645), (680, 648, 649, 681), (681, 649, 650, 682), (682, 650, 651, 683), (683, 651, 652, 684), (684, 652, 653, 685), (685, 653, 654, 686), (686, 654, 655, 687), (687, 655, 656, 688), (688, 656, 657, 689), (689, 657, 658, 690), (690, 658, 659, 691), (691, 659, 660, 692), (692, 660, 661, 693), (693, 661, 662, 694), (694, 662, 663, 695), (695, 663, 664, 696), (696, 664, 665, 697), (697, 665, 666, 698), (698, 666, 667, 699), (699, 667, 668, 700), (700, 668, 669, 701), (701, 669, 670, 702), (702, 670, 671, 703), (703, 671, 672, 704), (704, 672, 673, 705), (705, 673, 674, 706), (706, 674, 675, 707), (707, 675, 676, 708), (708, 676, 677, 709), (709, 677, 678, 710), (649, 648, 679, 678, 677, 676, 675, 674, 673, 672, 671, 670, 669, 668, 667, 666, 665, 664, 663, 662, 661, 660, 659, 658, 657, 656, 655, 654, 653, 652, 651, 650), (711, 679, 648, 680), (710, 678, 679, 711), (647, 710, 711), (647, 711, 680), (647, 709, 710), (647, 708, 709), (647, 707, 708), (647, 706, 707), (647, 705, 706), (647, 704, 705), (647, 703, 704), (647, 702, 703), (647, 701, 702), (647, 700, 701), (647, 699, 700), (647, 698, 699), (647, 697, 698), (647, 696, 697), (647, 695, 696), (647, 694, 695), (647, 693, 694), (647, 692, 693), (647, 691, 692), (647, 690, 691), (647, 689, 690), (647, 688, 689), (647, 687, 688), (647, 686, 687), (647, 685, 686), (647, 684, 685), (647, 683, 684), (647, 682, 683), (647, 681, 682), (647, 680, 681), (712, 713, 715, 714), (714, 715, 717, 716), (716, 717, 719, 718), (718, 719, 721, 720), (720, 721, 723, 722), (722, 723, 725, 724), (724, 725, 727, 726), (726, 727, 729, 728), (728, 729, 731, 730), (730, 731, 733, 732), (732, 733, 735, 734), (734, 735, 737, 736), (736, 737, 739, 738), (738, 739, 741, 740), (740, 741, 743, 742), (742, 743, 745, 744), (744, 745, 747, 746), (746, 747, 749, 748), (748, 749, 751, 750), (750, 751, 753, 752), (752, 753, 755, 754), (754, 755, 757, 756), (756, 757, 759, 758), (758, 759, 761, 760), (760, 761, 763, 762), (762, 763, 765, 764), (764, 765, 767, 766), (766, 767, 769, 768), (768, 769, 771, 770), (770, 771, 773, 772), (715, 713, 775, 773, 771, 769, 767, 765, 763, 761, 759, 757, 755, 753, 751, 749, 747, 745, 743, 741, 739, 737, 735, 733, 731, 729, 727, 725, 723, 721, 719, 717), (774, 775, 713, 712), (772, 773, 775, 774), (712, 714, 716, 718, 720, 722, 724, 726, 728, 730, 732, 734, 736, 738, 740, 742, 744, 746, 748, 750, 752, 754, 756, 758, 760, 762, 764, 766, 768, 770, 772, 774)])
me_cylinder_025.polygons.foreach_set('use_smooth', [True] * 656)
_uv = me_cylinder_025.uv_layers.new(name='UVMap')
_uv.uv.foreach_set('vector', [0.2501, 0.309, 0.2501, 0.0001237, 0.2813, 0.0001236, 0.2813, 0.309, 0.2813, 0.309, 0.2813, 0.0001236, 0.3125, 0.0001236, 0.3125, 0.309, 0.3125, 0.309, 0.3125, 0.0001236, 0.3438, 0.0001235, 0.3438, 0.309, 0.3438, 0.309, 0.3438, 0.0001235, 0.375, 0.0001234, 0.375, 0.309, 0.375, 0.309, 0.375, 0.0001234, 0.4063, 0.0001233, 0.4063, 0.309, 0.4063, 0.309, 0.4063, 0.0001233, 0.4375, 0.0001232, 0.4375, 0.309, 0.4375, 0.309, 0.4375, 0.0001232, 0.4688, 0.0001231, 0.4688, 0.309, 0.4688, 0.309, 0.4688, 0.0001231, 0.5, 0.000123, 0.5, 0.309, 0.5, 0.309, 0.5, 0.000123, 0.5312, 0.0001228, 0.5312, 0.309, 0.5312, 0.309, 0.5312, 0.0001228, 0.5625, 0.0001227, 0.5625, 0.309, 0.5625, 0.309, 0.5625, 0.0001227, 0.5937, 0.0001225, 0.5937, 0.309, 0.5937, 0.309, 0.5937, 0.0001225, 0.625, 0.0001223, 0.625, 0.309, 0.625, 0.309, 0.625, 0.0001223, 0.6562, 0.0001222, 0.6562, 0.309, 0.6562, 0.309, 0.6562, 0.0001222, 0.6875, 0.0001219, 0.6875, 0.309, 0.6875, 0.309, 0.6875, 0.0001219, 0.7187, 0.0001217, 0.7187, 0.309, 0.7187, 0.309, 0.7187, 0.0001217, 0.7499, 0.0001215, 0.7499, 0.309, 0.7499, 0.309, 0.7499, 0.0001215, 0.7812, 0.0001212, 0.7812, 0.309, 0.7812, 0.309, 0.7812, 0.0001212, 0.8124, 0.0001209, 0.8124, 0.309, 0.8124, 0.309, 0.8124, 0.0001209, 0.8437, 0.0001207, 0.8437, 0.309, 0.8437, 0.309, 0.8437, 0.0001207, 0.8749, 0.0001204, 0.8749, 0.309, 0.8749, 0.309, 0.8749, 0.0001204, 0.9062, 0.0001201, 0.9062, 0.309, 0.9062, 0.309, 0.9062, 0.0001201, 0.9374, 0.0001198, 0.9374, 0.309, 0.9374, 0.309, 0.9374, 0.0001198, 0.9686, 0.0001194, 0.9686, 0.309, 0.9686, 0.309, 0.9686, 0.0001194, 0.9999, 0.0001191, 0.9999, 0.309, 0.0001191, 0.309, 0.0001199, 0.0001236, 0.03136, 0.0001236, 0.03136, 0.309, 0.03136, 0.309, 0.03136, 0.0001236, 0.0626, 0.0001237, 0.0626, 0.309, 0.0626, 0.309, 0.0626, 0.0001237, 0.09385, 0.0001237, 0.09385, 0.309, 0.09385, 0.309, 0.09385, 0.0001237, 0.1251, 0.0001237, 0.1251, 0.309, 0.1251, 0.309, 0.1251, 0.0001237, 0.1563, 0.0001237, 0.1563, 0.309, 0.1563, 0.309, 0.1563, 0.0001237, 0.1876, 0.0001237, 0.1876, 0.309, 0.6003, 0.5689, 0.5782, 0.591, 0.5522, 0.6084, 0.5234, 0.6203, 0.4927, 0.6264, 0.4615, 0.6264, 0.4309, 0.6203, 0.402, 0.6084, 0.376, 0.591, 0.3539, 0.5689, 0.3366, 0.5429, 0.3246, 0.5141, 0.3185, 0.4834, 0.3185, 0.4522, 0.3246, 0.4216, 0.3366, 0.3927, 0.3539, 0.3667, 0.376, 0.3446, 0.402, 0.3273, 0.4309, 0.3153, 0.4615, 0.3092, 0.4927, 0.3092, 0.5234, 0.3153, 0.5522, 0.3273, 0.5782, 0.3446, 0.6003, 0.3667, 0.6177, 0.3927, 0.6296, 0.4216, 0.6357, 0.4522, 0.6357, 0.4834, 0.6296, 0.5141, 0.6177, 0.5429, 0.2188, 0.309, 0.2188, 0.0001237, 0.2501, 0.0001237, 0.2501, 0.309, 0.1876, 0.309, 0.1876, 0.0001237, 0.2188, 0.0001237, 0.2188, 0.309, 0.1592, 0.4683, 0.1142, 0.315, 0.1449, 0.3092, 0.1592, 0.4683, 0.1449, 0.3092, 0.1761, 0.3095, 0.1592, 0.4683, 0.08519, 0.3267, 0.1142, 0.315, 0.1592, 0.4683, 0.05905, 0.3438, 0.08519, 0.3267, 0.1592, 0.4683, 0.03674, 0.3657, 0.05905, 0.3438, 0.1592, 0.4683, 0.01911, 0.3915, 0.03674, 0.3657, 0.1592, 0.4683, 0.006831, 0.4202, 0.01911, 0.3915, 0.1592, 0.4683, 0.0003812, 0.4508, 0.006831, 0.4202, 0.1592, 0.4683, 0.000245, 0.4846, 0.0001191, 0.4534, 0.1592, 0.4683, 0.006448, 0.5152, 0.000245, 0.4846, 0.1592, 0.4683, 0.01849, 0.5441, 0.006448, 0.5152, 0.1592, 0.4683, 0.03591, 0.57, 0.01849, 0.5441, 0.1592, 0.4683, 0.05805, 0.592, 0.03591, 0.57, 0.1592, 0.4683, 0.08405, 0.6094, 0.05805, 0.592, 0.1592, 0.4683, 0.1129, 0.6213, 0.08405, 0.6094, 0.1592, 0.4683, 0.1436, 0.6274, 0.1129, 0.6213, 0.1592, 0.4683, 0.1748, 0.6274, 0.1436, 0.6274, 0.1592, 0.4683, 0.2055, 0.6213, 0.1748, 0.6274, 0.1592, 0.4683, 0.2343, 0.6094, 0.2055, 0.6213, 0.1592, 0.4683, 0.2603, 0.592, 0.2343, 0.6094, 0.1592, 0.4683, 0.2825, 0.57, 0.2603, 0.592, 0.1592, 0.4683, 0.2999, 0.5441, 0.2825, 0.57, 0.1592, 0.4683, 0.3119, 0.5152, 0.2999, 0.5441, 0.1592, 0.4683, 0.3181, 0.4846, 0.3119, 0.5152, 0.1592, 0.4683, 0.3183, 0.4534, 0.3181, 0.4846, 0.1592, 0.4683, 0.3123, 0.4227, 0.3183, 0.4534, 0.1592, 0.4683, 0.3005, 0.3938, 0.3123, 0.4227, 0.1592, 0.4683, 0.2833, 0.3677, 0.3005, 0.3938, 0.1592, 0.4683, 0.2613, 0.3455, 0.2833, 0.3677, 0.1592, 0.4683, 0.2355, 0.3279, 0.2613, 0.3455, 0.1592, 0.4683, 0.2067, 0.3158, 0.2355, 0.3279, 0.1592, 0.4683, 0.1761, 0.3095, 0.2067, 0.3158, 0.2501, 0.309, 0.2501, 0.0001237, 0.2813, 0.0001236, 0.2813, 0.309, 0.2813, 0.309, 0.2813, 0.0001236, 0.3125, 0.0001236, 0.3125, 0.309, 0.3125, 0.309, 0.3125, 0.0001236, 0.3438, 0.0001235, 0.3438, 0.309, 0.3438, 0.309, 0.3438, 0.0001235, 0.375, 0.0001234, 0.375, 0.309, 0.375, 0.309, 0.375, 0.0001234, 0.4063, 0.0001233, 0.4063, 0.309, 0.4063, 0.309, 0.4063, 0.0001233, 0.4375, 0.0001232, 0.4375, 0.309, 0.4375, 0.309, 0.4375, 0.0001232, 0.4688, 0.0001231, 0.4688, 0.309, 0.4688, 0.309, 0.4688, 0.0001231, 0.5, 0.000123, 0.5, 0.309, 0.5, 0.309, 0.5, 0.000123, 0.5312, 0.0001228, 0.5312, 0.309, 0.5312, 0.309, 0.5312, 0.0001228, 0.5625, 0.0001227, 0.5625, 0.309, 0.5625, 0.309, 0.5625, 0.0001227, 0.5937, 0.0001225, 0.5937, 0.309, 0.5937, 0.309, 0.5937, 0.0001225, 0.625, 0.0001223, 0.625, 0.309, 0.625, 0.309, 0.625, 0.0001223, 0.6562, 0.0001222, 0.6562, 0.309, 0.6562, 0.309, 0.6562, 0.0001222, 0.6875, 0.0001219, 0.6875, 0.309, 0.6875, 0.309, 0.6875, 0.0001219, 0.7187, 0.0001217, 0.7187, 0.309, 0.7187, 0.309, 0.7187, 0.0001217, 0.7499, 0.0001215, 0.7499, 0.309, 0.7499, 0.309, 0.7499, 0.0001215, 0.7812, 0.0001212, 0.7812, 0.309, 0.7812, 0.309, 0.7812, 0.0001212, 0.8124, 0.0001209, 0.8124, 0.309, 0.8124, 0.309, 0.8124, 0.0001209, 0.8437, 0.0001207, 0.8437, 0.309, 0.8437, 0.309, 0.8437, 0.0001207, 0.8749, 0.0001204, 0.8749, 0.309, 0.8749, 0.309, 0.8749, 0.0001204, 0.9062, 0.0001201, 0.9062, 0.309, 0.9062, 0.309, 0.9062, 0.0001201, 0.9374, 0.0001198, 0.9374, 0.309, 0.9374, 0.309, 0.9374, 0.0001198, 0.9686, 0.0001194, 0.9686, 0.309, 0.9686, 0.309, 0.9686, 0.0001194, 0.9999, 0.0001191, 0.9999, 0.309, 0.0001191, 0.309, 0.0001199, 0.0001236, 0.03136, 0.0001236, 0.03136, 0.309, 0.03136, 0.309, 0.03136, 0.0001236, 0.0626, 0.0001237, 0.0626, 0.309, 0.0626, 0.309, 0.0626, 0.0001237, 0.09385, 0.0001237, 0.09385, 0.309, 0.09385, 0.309, 0.09385, 0.0001237, 0.1251, 0.0001237, 0.1251, 0.309, 0.1251, 0.309, 0.1251, 0.0001237, 0.1563, 0.0001237, 0.1563, 0.309, 0.1563, 0.309, 0.1563, 0.0001237, 0.1876, 0.0001237, 0.1876, 0.309, 0.6003, 0.5689, 0.5782, 0.591, 0.5522, 0.6084, 0.5234, 0.6203, 0.4927, 0.6264, 0.4615, 0.6264, 0.4309, 0.6203, 0.402, 0.6084, 0.376, 0.591, 0.3539, 0.5689, 0.3366, 0.5429, 0.3246, 0.5141, 0.3185, 0.4834, 0.3185, 0.4522, 0.3246, 0.4216, 0.3366, 0.3927, 0.3539, 0.3667, 0.376, 0.3446, 0.402, 0.3273, 0.4309, 0.3153, 0.4615, 0.3092, 0.4927, 0.3092, 0.5234, 0.3153, 0.5522, 0.3273, 0.5782, 0.3446, 0.6003, 0.3667, 0.6177, 0.3927, 0.6296, 0.4216, 0.6357, 0.4522, 0.6357, 0.4834, 0.6296, 0.5141, 0.6177, 0.5429, 0.2188, 0.309, 0.2188, 0.0001237, 0.2501, 0.0001237, 0.2501, 0.309, 0.1876, 0.309, 0.1876, 0.0001237, 0.2188, 0.0001237, 0.2188, 0.309, 0.1592, 0.4683, 0.1142, 0.315, 0.1449, 0.3092, 0.1592, 0.4683, 0.1449, 0.3092, 0.1761, 0.3095, 0.1592, 0.4683, 0.08519, 0.3267, 0.1142, 0.315, 0.1592, 0.4683, 0.05905, 0.3438, 0.08519, 0.3267, 0.1592, 0.4683, 0.03674, 0.3657, 0.05905, 0.3438, 0.1592, 0.4683, 0.01911, 0.3915, 0.03674, 0.3657, 0.1592, 0.4683, 0.006831, 0.4202, 0.01911, 0.3915, 0.1592, 0.4683, 0.0003812, 0.4508, 0.006831, 0.4202, 0.1592, 0.4683, 0.000245, 0.4846, 0.0001191, 0.4534, 0.1592, 0.4683, 0.006448, 0.5152, 0.000245, 0.4846, 0.1592, 0.4683, 0.01849, 0.5441, 0.006448, 0.5152, 0.1592, 0.4683, 0.03591, 0.57, 0.01849, 0.5441, 0.1592, 0.4683, 0.05805, 0.592, 0.03591, 0.57, 0.1592, 0.4683, 0.08405, 0.6094, 0.05805, 0.592, 0.1592, 0.4683, 0.1129, 0.6213, 0.08405, 0.6094, 0.1592, 0.4683, 0.1436, 0.6274, 0.1129, 0.6213, 0.1592, 0.4683, 0.1748, 0.6274, 0.1436, 0.6274, 0.1592, 0.4683, 0.2055, 0.6213, 0.1748, 0.6274, 0.1592, 0.4683, 0.2343, 0.6094, 0.2055, 0.6213, 0.1592, 0.4683, 0.2603, 0.592, 0.2343, 0.6094, 0.1592, 0.4683, 0.2825, 0.57, 0.2603, 0.592, 0.1592, 0.4683, 0.2999, 0.5441, 0.2825, 0.57, 0.1592, 0.4683, 0.3119, 0.5152, 0.2999, 0.5441, 0.1592, 0.4683, 0.3181, 0.4846, 0.3119, 0.5152, 0.1592, 0.4683, 0.3183, 0.4534, 0.3181, 0.4846, 0.1592, 0.4683, 0.3123, 0.4227, 0.3183, 0.4534, 0.1592, 0.4683, 0.3005, 0.3938, 0.3123, 0.4227, 0.1592, 0.4683, 0.2833, 0.3677, 0.3005, 0.3938, 0.1592, 0.4683, 0.2613, 0.3455, 0.2833, 0.3677, 0.1592, 0.4683, 0.2355, 0.3279, 0.2613, 0.3455, 0.1592, 0.4683, 0.2067, 0.3158, 0.2355, 0.3279, 0.1592, 0.4683, 0.1761, 0.3095, 0.2067, 0.3158, 0.2501, 0.309, 0.2501, 0.0001237, 0.2813, 0.0001236, 0.2813, 0.309, 0.2813, 0.309, 0.2813, 0.0001236, 0.3125, 0.0001236, 0.3125, 0.309, 0.3125, 0.309, 0.3125, 0.0001236, 0.3438, 0.0001235, 0.3438, 0.309, 0.3438, 0.309, 0.3438, 0.0001235, 0.375, 0.0001234, 0.375, 0.309, 0.375, 0.309, 0.375, 0.0001234, 0.4063, 0.0001233, 0.4063, 0.309, 0.4063, 0.309, 0.4063, 0.0001233, 0.4375, 0.0001232, 0.4375, 0.309, 0.4375, 0.309, 0.4375, 0.0001232, 0.4688, 0.0001231, 0.4688, 0.309, 0.4688, 0.309, 0.4688, 0.0001231, 0.5, 0.000123, 0.5, 0.309, 0.5, 0.309, 0.5, 0.000123, 0.5312, 0.0001228, 0.5312, 0.309, 0.5312, 0.309, 0.5312, 0.0001228, 0.5625, 0.0001227, 0.5625, 0.309, 0.5625, 0.309, 0.5625, 0.0001227, 0.5937, 0.0001225, 0.5937, 0.309, 0.5937, 0.309, 0.5937, 0.0001225, 0.625, 0.0001223, 0.625, 0.309, 0.625, 0.309, 0.625, 0.0001223, 0.6562, 0.0001222, 0.6562, 0.309, 0.6562, 0.309, 0.6562, 0.0001222, 0.6875, 0.0001219, 0.6875, 0.309, 0.6875, 0.309, 0.6875, 0.0001219, 0.7187, 0.0001217, 0.7187, 0.309, 0.7187, 0.309, 0.7187, 0.0001217, 0.7499, 0.0001215, 0.7499, 0.309, 0.7499, 0.309, 0.7499, 0.0001215, 0.7812, 0.0001212, 0.7812, 0.309, 0.7812, 0.309, 0.7812, 0.0001212, 0.8124, 0.0001209, 0.8124, 0.309, 0.8124, 0.309, 0.8124, 0.0001209, 0.8437, 0.0001207, 0.8437, 0.309, 0.8437, 0.309, 0.8437, 0.0001207, 0.8749, 0.0001204, 0.8749, 0.309, 0.8749, 0.309, 0.8749, 0.0001204, 0.9062, 0.0001201, 0.9062, 0.309, 0.9062, 0.309, 0.9062, 0.0001201, 0.9374, 0.0001198, 0.9374, 0.309, 0.9374, 0.309, 0.9374, 0.0001198, 0.9686, 0.0001194, 0.9686, 0.309, 0.9686, 0.309, 0.9686, 0.0001194, 0.9999, 0.0001191, 0.9999, 0.309, 0.0001191, 0.309, 0.0001199, 0.0001236, 0.03136, 0.0001236, 0.03136, 0.309, 0.03136, 0.309, 0.03136, 0.0001236, 0.0626, 0.0001237, 0.0626, 0.309, 0.0626, 0.309, 0.0626, 0.0001237, 0.09385, 0.0001237, 0.09385, 0.309, 0.09385, 0.309, 0.09385, 0.0001237, 0.1251, 0.0001237, 0.1251, 0.309, 0.1251, 0.309, 0.1251, 0.0001237, 0.1563, 0.0001237, 0.1563, 0.309, 0.1563, 0.309, 0.1563, 0.0001237, 0.1876, 0.0001237, 0.1876, 0.309, 0.6003, 0.5689, 0.5782, 0.591, 0.5522, 0.6084, 0.5234, 0.6203, 0.4927, 0.6264, 0.4615, 0.6264, 0.4309, 0.6203, 0.402, 0.6084, 0.376, 0.591, 0.3539, 0.5689, 0.3366, 0.5429, 0.3246, 0.5141, 0.3185, 0.4834, 0.3185, 0.4522, 0.3246, 0.4216, 0.3366, 0.3927, 0.3539, 0.3667, 0.376, 0.3446, 0.402, 0.3273, 0.4309, 0.3153, 0.4615, 0.3092, 0.4927, 0.3092, 0.5234, 0.3153, 0.5522, 0.3273, 0.5782, 0.3446, 0.6003, 0.3667, 0.6177, 0.3927, 0.6296, 0.4216, 0.6357, 0.4522, 0.6357, 0.4834, 0.6296, 0.5141, 0.6177, 0.5429, 0.2188, 0.309, 0.2188, 0.0001237, 0.2501, 0.0001237, 0.2501, 0.309, 0.1876, 0.309, 0.1876, 0.0001237, 0.2188, 0.0001237, 0.2188, 0.309, 0.1592, 0.4683, 0.1142, 0.315, 0.1449, 0.3092, 0.1592, 0.4683, 0.1449, 0.3092, 0.1761, 0.3095, 0.1592, 0.4683, 0.08519, 0.3267, 0.1142, 0.315, 0.1592, 0.4683, 0.05905, 0.3438, 0.08519, 0.3267, 0.1592, 0.4683, 0.03674, 0.3657, 0.05905, 0.3438, 0.1592, 0.4683, 0.01911, 0.3915, 0.03674, 0.3657, 0.1592, 0.4683, 0.006831, 0.4202, 0.01911, 0.3915, 0.1592, 0.4683, 0.0003812, 0.4508, 0.006831, 0.4202, 0.1592, 0.4683, 0.000245, 0.4846, 0.0001191, 0.4534, 0.1592, 0.4683, 0.006448, 0.5152, 0.000245, 0.4846, 0.1592, 0.4683, 0.01849, 0.5441, 0.006448, 0.5152, 0.1592, 0.4683, 0.03591, 0.57, 0.01849, 0.5441, 0.1592, 0.4683, 0.05805, 0.592, 0.03591, 0.57, 0.1592, 0.4683, 0.08405, 0.6094, 0.05805, 0.592, 0.1592, 0.4683, 0.1129, 0.6213, 0.08405, 0.6094, 0.1592, 0.4683, 0.1436, 0.6274, 0.1129, 0.6213, 0.1592, 0.4683, 0.1748, 0.6274, 0.1436, 0.6274, 0.1592, 0.4683, 0.2055, 0.6213, 0.1748, 0.6274, 0.1592, 0.4683, 0.2343, 0.6094, 0.2055, 0.6213, 0.1592, 0.4683, 0.2603, 0.592, 0.2343, 0.6094, 0.1592, 0.4683, 0.2825, 0.57, 0.2603, 0.592, 0.1592, 0.4683, 0.2999, 0.5441, 0.2825, 0.57, 0.1592, 0.4683, 0.3119, 0.5152, 0.2999, 0.5441, 0.1592, 0.4683, 0.3181, 0.4846, 0.3119, 0.5152, 0.1592, 0.4683, 0.3183, 0.4534, 0.3181, 0.4846, 0.1592, 0.4683, 0.3123, 0.4227, 0.3183, 0.4534, 0.1592, 0.4683, 0.3005, 0.3938, 0.3123, 0.4227, 0.1592, 0.4683, 0.2833, 0.3677, 0.3005, 0.3938, 0.1592, 0.4683, 0.2613, 0.3455, 0.2833, 0.3677, 0.1592, 0.4683, 0.2355, 0.3279, 0.2613, 0.3455, 0.1592, 0.4683, 0.2067, 0.3158, 0.2355, 0.3279, 0.1592, 0.4683, 0.1761, 0.3095, 0.2067, 0.3158, 0.2501, 0.309, 0.2501, 0.0001237, 0.2813, 0.0001236, 0.2813, 0.309, 0.2813, 0.309, 0.2813, 0.0001236, 0.3125, 0.0001236, 0.3125, 0.309, 0.3125, 0.309, 0.3125, 0.0001236, 0.3438, 0.0001235, 0.3438, 0.309, 0.3438, 0.309, 0.3438, 0.0001235, 0.375, 0.0001234, 0.375, 0.309, 0.375, 0.309, 0.375, 0.0001234, 0.4063, 0.0001233, 0.4063, 0.309, 0.4063, 0.309, 0.4063, 0.0001233, 0.4375, 0.0001232, 0.4375, 0.309, 0.4375, 0.309, 0.4375, 0.0001232, 0.4688, 0.0001231, 0.4688, 0.309, 0.4688, 0.309, 0.4688, 0.0001231, 0.5, 0.000123, 0.5, 0.309, 0.5, 0.309, 0.5, 0.000123, 0.5312, 0.0001228, 0.5312, 0.309, 0.5312, 0.309, 0.5312, 0.0001228, 0.5625, 0.0001227, 0.5625, 0.309, 0.5625, 0.309, 0.5625, 0.0001227, 0.5937, 0.0001225, 0.5937, 0.309, 0.5937, 0.309, 0.5937, 0.0001225, 0.625, 0.0001223, 0.625, 0.309, 0.625, 0.309, 0.625, 0.0001223, 0.6562, 0.0001222, 0.6562, 0.309, 0.6562, 0.309, 0.6562, 0.0001222, 0.6875, 0.0001219, 0.6875, 0.309, 0.6875, 0.309, 0.6875, 0.0001219, 0.7187, 0.0001217, 0.7187, 0.309, 0.7187, 0.309, 0.7187, 0.0001217, 0.7499, 0.0001215, 0.7499, 0.309, 0.7499, 0.309, 0.7499, 0.0001215, 0.7812, 0.0001212, 0.7812, 0.309, 0.7812, 0.309, 0.7812, 0.0001212, 0.8124, 0.0001209, 0.8124, 0.309, 0.8124, 0.309, 0.8124, 0.0001209, 0.8437, 0.0001207, 0.8437, 0.309, 0.8437, 0.309, 0.8437, 0.0001207, 0.8749, 0.0001204, 0.8749, 0.309, 0.8749, 0.309, 0.8749, 0.0001204, 0.9062, 0.0001201, 0.9062, 0.309, 0.9062, 0.309, 0.9062, 0.0001201, 0.9374, 0.0001198, 0.9374, 0.309, 0.9374, 0.309, 0.9374, 0.0001198, 0.9686, 0.0001194, 0.9686, 0.309, 0.9686, 0.309, 0.9686, 0.0001194, 0.9999, 0.0001191, 0.9999, 0.309, 0.0001191, 0.309, 0.0001199, 0.0001236, 0.03136, 0.0001236, 0.03136, 0.309, 0.03136, 0.309, 0.03136, 0.0001236, 0.0626, 0.0001237, 0.0626, 0.309, 0.0626, 0.309, 0.0626, 0.0001237, 0.09385, 0.0001237, 0.09385, 0.309, 0.09385, 0.309, 0.09385, 0.0001237, 0.1251, 0.0001237, 0.1251, 0.309, 0.1251, 0.309, 0.1251, 0.0001237, 0.1563, 0.0001237, 0.1563, 0.309, 0.1563, 0.309, 0.1563, 0.0001237, 0.1876, 0.0001237, 0.1876, 0.309, 0.6003, 0.5689, 0.5782, 0.591, 0.5522, 0.6084, 0.5234, 0.6203, 0.4927, 0.6264, 0.4615, 0.6264, 0.4309, 0.6203, 0.402, 0.6084, 0.376, 0.591, 0.3539, 0.5689, 0.3366, 0.5429, 0.3246, 0.5141, 0.3185, 0.4834, 0.3185, 0.4522, 0.3246, 0.4216, 0.3366, 0.3927, 0.3539, 0.3667, 0.376, 0.3446, 0.402, 0.3273, 0.4309, 0.3153, 0.4615, 0.3092, 0.4927, 0.3092, 0.5234, 0.3153, 0.5522, 0.3273, 0.5782, 0.3446, 0.6003, 0.3667, 0.6177, 0.3927, 0.6296, 0.4216, 0.6357, 0.4522, 0.6357, 0.4834, 0.6296, 0.5141, 0.6177, 0.5429, 0.2188, 0.309, 0.2188, 0.0001237, 0.2501, 0.0001237, 0.2501, 0.309, 0.1876, 0.309, 0.1876, 0.0001237, 0.2188, 0.0001237, 0.2188, 0.309, 0.1592, 0.4683, 0.1142, 0.315, 0.1449, 0.3092, 0.1592, 0.4683, 0.1449, 0.3092, 0.1761, 0.3095, 0.1592, 0.4683, 0.08519, 0.3267, 0.1142, 0.315, 0.1592, 0.4683, 0.05905, 0.3438, 0.08519, 0.3267, 0.1592, 0.4683, 0.03674, 0.3657, 0.05905, 0.3438, 0.1592, 0.4683, 0.01911, 0.3915, 0.03674, 0.3657, 0.1592, 0.4683, 0.006831, 0.4202, 0.01911, 0.3915, 0.1592, 0.4683, 0.0003812, 0.4508, 0.006831, 0.4202, 0.1592, 0.4683, 0.000245, 0.4846, 0.0001191, 0.4534, 0.1592, 0.4683, 0.006448, 0.5152, 0.000245, 0.4846, 0.1592, 0.4683, 0.01849, 0.5441, 0.006448, 0.5152, 0.1592, 0.4683, 0.03591, 0.57, 0.01849, 0.5441, 0.1592, 0.4683, 0.05805, 0.592, 0.03591, 0.57, 0.1592, 0.4683, 0.08405, 0.6094, 0.05805, 0.592, 0.1592, 0.4683, 0.1129, 0.6213, 0.08405, 0.6094, 0.1592, 0.4683, 0.1436, 0.6274, 0.1129, 0.6213, 0.1592, 0.4683, 0.1748, 0.6274, 0.1436, 0.6274, 0.1592, 0.4683, 0.2055, 0.6213, 0.1748, 0.6274, 0.1592, 0.4683, 0.2343, 0.6094, 0.2055, 0.6213, 0.1592, 0.4683, 0.2603, 0.592, 0.2343, 0.6094, 0.1592, 0.4683, 0.2825, 0.57, 0.2603, 0.592, 0.1592, 0.4683, 0.2999, 0.5441, 0.2825, 0.57, 0.1592, 0.4683, 0.3119, 0.5152, 0.2999, 0.5441, 0.1592, 0.4683, 0.3181, 0.4846, 0.3119, 0.5152, 0.1592, 0.4683, 0.3183, 0.4534, 0.3181, 0.4846, 0.1592, 0.4683, 0.3123, 0.4227, 0.3183, 0.4534, 0.1592, 0.4683, 0.3005, 0.3938, 0.3123, 0.4227, 0.1592, 0.4683, 0.2833, 0.3677, 0.3005, 0.3938, 0.1592, 0.4683, 0.2613, 0.3455, 0.2833, 0.3677, 0.1592, 0.4683, 0.2355, 0.3279, 0.2613, 0.3455, 0.1592, 0.4683, 0.2067, 0.3158, 0.2355, 0.3279, 0.1592, 0.4683, 0.1761, 0.3095, 0.2067, 0.3158, 0.2501, 0.309, 0.2501, 0.0001237, 0.2813, 0.0001236, 0.2813, 0.309, 0.2813, 0.309, 0.2813, 0.0001236, 0.3125, 0.0001236, 0.3125, 0.309, 0.3125, 0.309, 0.3125, 0.0001236, 0.3438, 0.0001235, 0.3438, 0.309, 0.3438, 0.309, 0.3438, 0.0001235, 0.375, 0.0001234, 0.375, 0.309, 0.375, 0.309, 0.375, 0.0001234, 0.4063, 0.0001233, 0.4063, 0.309, 0.4063, 0.309, 0.4063, 0.0001233, 0.4375, 0.0001232, 0.4375, 0.309, 0.4375, 0.309, 0.4375, 0.0001232, 0.4688, 0.0001231, 0.4688, 0.309, 0.4688, 0.309, 0.4688, 0.0001231, 0.5, 0.000123, 0.5, 0.309, 0.5, 0.309, 0.5, 0.000123, 0.5312, 0.0001228, 0.5312, 0.309, 0.5312, 0.309, 0.5312, 0.0001228, 0.5625, 0.0001227, 0.5625, 0.309, 0.5625, 0.309, 0.5625, 0.0001227, 0.5937, 0.0001225, 0.5937, 0.309, 0.5937, 0.309, 0.5937, 0.0001225, 0.625, 0.0001223, 0.625, 0.309, 0.625, 0.309, 0.625, 0.0001223, 0.6562, 0.0001222, 0.6562, 0.309, 0.6562, 0.309, 0.6562, 0.0001222, 0.6875, 0.0001219, 0.6875, 0.309, 0.6875, 0.309, 0.6875, 0.0001219, 0.7187, 0.0001217, 0.7187, 0.309, 0.7187, 0.309, 0.7187, 0.0001217, 0.7499, 0.0001215, 0.7499, 0.309, 0.7499, 0.309, 0.7499, 0.0001215, 0.7812, 0.0001212, 0.7812, 0.309, 0.7812, 0.309, 0.7812, 0.0001212, 0.8124, 0.0001209, 0.8124, 0.309, 0.8124, 0.309, 0.8124, 0.0001209, 0.8437, 0.0001207, 0.8437, 0.309, 0.8437, 0.309, 0.8437, 0.0001207, 0.8749, 0.0001204, 0.8749, 0.309, 0.8749, 0.309, 0.8749, 0.0001204, 0.9062, 0.0001201, 0.9062, 0.309, 0.9062, 0.309, 0.9062, 0.0001201, 0.9374, 0.0001198, 0.9374, 0.309, 0.9374, 0.309, 0.9374, 0.0001198, 0.9686, 0.0001194, 0.9686, 0.309, 0.9686, 0.309, 0.9686, 0.0001194, 0.9999, 0.0001191, 0.9999, 0.309, 0.0001191, 0.309, 0.0001199, 0.0001236, 0.03136, 0.0001236, 0.03136, 0.309, 0.03136, 0.309, 0.03136, 0.0001236, 0.0626, 0.0001237, 0.0626, 0.309, 0.0626, 0.309, 0.0626, 0.0001237, 0.09385, 0.0001237, 0.09385, 0.309, 0.09385, 0.309, 0.09385, 0.0001237, 0.1251, 0.0001237, 0.1251, 0.309, 0.1251, 0.309, 0.1251, 0.0001237, 0.1563, 0.0001237, 0.1563, 0.309, 0.1563, 0.309, 0.1563, 0.0001237, 0.1876, 0.0001237, 0.1876, 0.309, 0.6003, 0.5689, 0.5782, 0.591, 0.5522, 0.6084, 0.5234, 0.6203, 0.4927, 0.6264, 0.4615, 0.6264, 0.4309, 0.6203, 0.402, 0.6084, 0.376, 0.591, 0.3539, 0.5689, 0.3366, 0.5429, 0.3246, 0.5141, 0.3185, 0.4834, 0.3185, 0.4522, 0.3246, 0.4216, 0.3366, 0.3927, 0.3539, 0.3667, 0.376, 0.3446, 0.402, 0.3273, 0.4309, 0.3153, 0.4615, 0.3092, 0.4927, 0.3092, 0.5234, 0.3153, 0.5522, 0.3273, 0.5782, 0.3446, 0.6003, 0.3667, 0.6177, 0.3927, 0.6296, 0.4216, 0.6357, 0.4522, 0.6357, 0.4834, 0.6296, 0.5141, 0.6177, 0.5429, 0.2188, 0.309, 0.2188, 0.0001237, 0.2501, 0.0001237, 0.2501, 0.309, 0.1876, 0.309, 0.1876, 0.0001237, 0.2188, 0.0001237, 0.2188, 0.309, 0.1592, 0.4683, 0.1142, 0.315, 0.1449, 0.3092, 0.1592, 0.4683, 0.1449, 0.3092, 0.1761, 0.3095, 0.1592, 0.4683, 0.08519, 0.3267, 0.1142, 0.315, 0.1592, 0.4683, 0.05905, 0.3438, 0.08519, 0.3267, 0.1592, 0.4683, 0.03674, 0.3657, 0.05905, 0.3438, 0.1592, 0.4683, 0.01911, 0.3915, 0.03674, 0.3657, 0.1592, 0.4683, 0.006831, 0.4202, 0.01911, 0.3915, 0.1592, 0.4683, 0.0003812, 0.4508, 0.006831, 0.4202, 0.1592, 0.4683, 0.000245, 0.4846, 0.0001191, 0.4534, 0.1592, 0.4683, 0.006448, 0.5152, 0.000245, 0.4846, 0.1592, 0.4683, 0.01849, 0.5441, 0.006448, 0.5152, 0.1592, 0.4683, 0.03591, 0.57, 0.01849, 0.5441, 0.1592, 0.4683, 0.05805, 0.592, 0.03591, 0.57, 0.1592, 0.4683, 0.08405, 0.6094, 0.05805, 0.592, 0.1592, 0.4683, 0.1129, 0.6213, 0.08405, 0.6094, 0.1592, 0.4683, 0.1436, 0.6274, 0.1129, 0.6213, 0.1592, 0.4683, 0.1748, 0.6274, 0.1436, 0.6274, 0.1592, 0.4683, 0.2055, 0.6213, 0.1748, 0.6274, 0.1592, 0.4683, 0.2343, 0.6094, 0.2055, 0.6213, 0.1592, 0.4683, 0.2603, 0.592, 0.2343, 0.6094, 0.1592, 0.4683, 0.2825, 0.57, 0.2603, 0.592, 0.1592, 0.4683, 0.2999, 0.5441, 0.2825, 0.57, 0.1592, 0.4683, 0.3119, 0.5152, 0.2999, 0.5441, 0.1592, 0.4683, 0.3181, 0.4846, 0.3119, 0.5152, 0.1592, 0.4683, 0.3183, 0.4534, 0.3181, 0.4846, 0.1592, 0.4683, 0.3123, 0.4227, 0.3183, 0.4534, 0.1592, 0.4683, 0.3005, 0.3938, 0.3123, 0.4227, 0.1592, 0.4683, 0.2833, 0.3677, 0.3005, 0.3938, 0.1592, 0.4683, 0.2613, 0.3455, 0.2833, 0.3677, 0.1592, 0.4683, 0.2355, 0.3279, 0.2613, 0.3455, 0.1592, 0.4683, 0.2067, 0.3158, 0.2355, 0.3279, 0.1592, 0.4683, 0.1761, 0.3095, 0.2067, 0.3158, 0.2501, 0.309, 0.2501, 0.0001237, 0.2813, 0.0001236, 0.2813, 0.309, 0.2813, 0.309, 0.2813, 0.0001236, 0.3125, 0.0001236, 0.3125, 0.309, 0.3125, 0.309, 0.3125, 0.0001236, 0.3438, 0.0001235, 0.3438, 0.309, 0.3438, 0.309, 0.3438, 0.0001235, 0.375, 0.0001234, 0.375, 0.309, 0.375, 0.309, 0.375, 0.0001234, 0.4063, 0.0001233, 0.4063, 0.309, 0.4063, 0.309, 0.4063, 0.0001233, 0.4375, 0.0001232, 0.4375, 0.309, 0.4375, 0.309, 0.4375, 0.0001232, 0.4688, 0.0001231, 0.4688, 0.309, 0.4688, 0.309, 0.4688, 0.0001231, 0.5, 0.000123, 0.5, 0.309, 0.5, 0.309, 0.5, 0.000123, 0.5312, 0.0001228, 0.5312, 0.309, 0.5312, 0.309, 0.5312, 0.0001228, 0.5625, 0.0001227, 0.5625, 0.309, 0.5625, 0.309, 0.5625, 0.0001227, 0.5937, 0.0001225, 0.5937, 0.309, 0.5937, 0.309, 0.5937, 0.0001225, 0.625, 0.0001223, 0.625, 0.309, 0.625, 0.309, 0.625, 0.0001223, 0.6562, 0.0001222, 0.6562, 0.309, 0.6562, 0.309, 0.6562, 0.0001222, 0.6875, 0.0001219, 0.6875, 0.309, 0.6875, 0.309, 0.6875, 0.0001219, 0.7187, 0.0001217, 0.7187, 0.309, 0.7187, 0.309, 0.7187, 0.0001217, 0.7499, 0.0001215, 0.7499, 0.309, 0.7499, 0.309, 0.7499, 0.0001215, 0.7812, 0.0001212, 0.7812, 0.309, 0.7812, 0.309, 0.7812, 0.0001212, 0.8124, 0.0001209, 0.8124, 0.309, 0.8124, 0.309, 0.8124, 0.0001209, 0.8437, 0.0001207, 0.8437, 0.309, 0.8437, 0.309, 0.8437, 0.0001207, 0.8749, 0.0001204, 0.8749, 0.309, 0.8749, 0.309, 0.8749, 0.0001204, 0.9062, 0.0001201, 0.9062, 0.309, 0.9062, 0.309, 0.9062, 0.0001201, 0.9374, 0.0001198, 0.9374, 0.309, 0.9374, 0.309, 0.9374, 0.0001198, 0.9686, 0.0001194, 0.9686, 0.309, 0.9686, 0.309, 0.9686, 0.0001194, 0.9999, 0.0001191, 0.9999, 0.309, 0.0001191, 0.309, 0.0001199, 0.0001236, 0.03136, 0.0001236, 0.03136, 0.309, 0.03136, 0.309, 0.03136, 0.0001236, 0.0626, 0.0001237, 0.0626, 0.309, 0.0626, 0.309, 0.0626, 0.0001237, 0.09385, 0.0001237, 0.09385, 0.309, 0.09385, 0.309, 0.09385, 0.0001237, 0.1251, 0.0001237, 0.1251, 0.309, 0.1251, 0.309, 0.1251, 0.0001237, 0.1563, 0.0001237, 0.1563, 0.309, 0.1563, 0.309, 0.1563, 0.0001237, 0.1876, 0.0001237, 0.1876, 0.309, 0.6003, 0.5689, 0.5782, 0.591, 0.5522, 0.6084, 0.5234, 0.6203, 0.4927, 0.6264, 0.4615, 0.6264, 0.4309, 0.6203, 0.402, 0.6084, 0.376, 0.591, 0.3539, 0.5689, 0.3366, 0.5429, 0.3246, 0.5141, 0.3185, 0.4834, 0.3185, 0.4522, 0.3246, 0.4216, 0.3366, 0.3927, 0.3539, 0.3667, 0.376, 0.3446, 0.402, 0.3273, 0.4309, 0.3153, 0.4615, 0.3092, 0.4927, 0.3092, 0.5234, 0.3153, 0.5522, 0.3273, 0.5782, 0.3446, 0.6003, 0.3667, 0.6177, 0.3927, 0.6296, 0.4216, 0.6357, 0.4522, 0.6357, 0.4834, 0.6296, 0.5141, 0.6177, 0.5429, 0.2188, 0.309, 0.2188, 0.0001237, 0.2501, 0.0001237, 0.2501, 0.309, 0.1876, 0.309, 0.1876, 0.0001237, 0.2188, 0.0001237, 0.2188, 0.309, 0.1592, 0.4683, 0.1142, 0.315, 0.1449, 0.3092, 0.1592, 0.4683, 0.1449, 0.3092, 0.1761, 0.3095, 0.1592, 0.4683, 0.08519, 0.3267, 0.1142, 0.315, 0.1592, 0.4683, 0.05905, 0.3438, 0.08519, 0.3267, 0.1592, 0.4683, 0.03674, 0.3657, 0.05905, 0.3438, 0.1592, 0.4683, 0.01911, 0.3915, 0.03674, 0.3657, 0.1592, 0.4683, 0.006831, 0.4202, 0.01911, 0.3915, 0.1592, 0.4683, 0.0003812, 0.4508, 0.006831, 0.4202, 0.1592, 0.4683, 0.000245, 0.4846, 0.0001191, 0.4534, 0.1592, 0.4683, 0.006448, 0.5152, 0.000245, 0.4846, 0.1592, 0.4683, 0.01849, 0.5441, 0.006448, 0.5152, 0.1592, 0.4683, 0.03591, 0.57, 0.01849, 0.5441, 0.1592, 0.4683, 0.05805, 0.592, 0.03591, 0.57, 0.1592, 0.4683, 0.08405, 0.6094, 0.05805, 0.592, 0.1592, 0.4683, 0.1129, 0.6213, 0.08405, 0.6094, 0.1592, 0.4683, 0.1436, 0.6274, 0.1129, 0.6213, 0.1592, 0.4683, 0.1748, 0.6274, 0.1436, 0.6274, 0.1592, 0.4683, 0.2055, 0.6213, 0.1748, 0.6274, 0.1592, 0.4683, 0.2343, 0.6094, 0.2055, 0.6213, 0.1592, 0.4683, 0.2603, 0.592, 0.2343, 0.6094, 0.1592, 0.4683, 0.2825, 0.57, 0.2603, 0.592, 0.1592, 0.4683, 0.2999, 0.5441, 0.2825, 0.57, 0.1592, 0.4683, 0.3119, 0.5152, 0.2999, 0.5441, 0.1592, 0.4683, 0.3181, 0.4846, 0.3119, 0.5152, 0.1592, 0.4683, 0.3183, 0.4534, 0.3181, 0.4846, 0.1592, 0.4683, 0.3123, 0.4227, 0.3183, 0.4534, 0.1592, 0.4683, 0.3005, 0.3938, 0.3123, 0.4227, 0.1592, 0.4683, 0.2833, 0.3677, 0.3005, 0.3938, 0.1592, 0.4683, 0.2613, 0.3455, 0.2833, 0.3677, 0.1592, 0.4683, 0.2355, 0.3279, 0.2613, 0.3455, 0.1592, 0.4683, 0.2067, 0.3158, 0.2355, 0.3279, 0.1592, 0.4683, 0.1761, 0.3095, 0.2067, 0.3158, 0.2501, 0.309, 0.2501, 0.0001237, 0.2813, 0.0001236, 0.2813, 0.309, 0.2813, 0.309, 0.2813, 0.0001236, 0.3125, 0.0001236, 0.3125, 0.309, 0.3125, 0.309, 0.3125, 0.0001236, 0.3438, 0.0001235, 0.3438, 0.309, 0.3438, 0.309, 0.3438, 0.0001235, 0.375, 0.0001234, 0.375, 0.309, 0.375, 0.309, 0.375, 0.0001234, 0.4063, 0.0001233, 0.4063, 0.309, 0.4063, 0.309, 0.4063, 0.0001233, 0.4375, 0.0001232, 0.4375, 0.309, 0.4375, 0.309, 0.4375, 0.0001232, 0.4688, 0.0001231, 0.4688, 0.309, 0.4688, 0.309, 0.4688, 0.0001231, 0.5, 0.000123, 0.5, 0.309, 0.5, 0.309, 0.5, 0.000123, 0.5312, 0.0001228, 0.5312, 0.309, 0.5312, 0.309, 0.5312, 0.0001228, 0.5625, 0.0001227, 0.5625, 0.309, 0.5625, 0.309, 0.5625, 0.0001227, 0.5937, 0.0001225, 0.5937, 0.309, 0.5937, 0.309, 0.5937, 0.0001225, 0.625, 0.0001223, 0.625, 0.309, 0.625, 0.309, 0.625, 0.0001223, 0.6562, 0.0001222, 0.6562, 0.309, 0.6562, 0.309, 0.6562, 0.0001222, 0.6875, 0.0001219, 0.6875, 0.309, 0.6875, 0.309, 0.6875, 0.0001219, 0.7187, 0.0001217, 0.7187, 0.309, 0.7187, 0.309, 0.7187, 0.0001217, 0.7499, 0.0001215, 0.7499, 0.309, 0.7499, 0.309, 0.7499, 0.0001215, 0.7812, 0.0001212, 0.7812, 0.309, 0.7812, 0.309, 0.7812, 0.0001212, 0.8124, 0.0001209, 0.8124, 0.309, 0.8124, 0.309, 0.8124, 0.0001209, 0.8437, 0.0001207, 0.8437, 0.309, 0.8437, 0.309, 0.8437, 0.0001207, 0.8749, 0.0001204, 0.8749, 0.309, 0.8749, 0.309, 0.8749, 0.0001204, 0.9062, 0.0001201, 0.9062, 0.309, 0.9062, 0.309, 0.9062, 0.0001201, 0.9374, 0.0001198, 0.9374, 0.309, 0.9374, 0.309, 0.9374, 0.0001198, 0.9686, 0.0001194, 0.9686, 0.309, 0.9686, 0.309, 0.9686, 0.0001194, 0.9999, 0.0001191, 0.9999, 0.309, 0.0001191, 0.309, 0.0001199, 0.0001236, 0.03136, 0.0001236, 0.03136, 0.309, 0.03136, 0.309, 0.03136, 0.0001236, 0.0626, 0.0001237, 0.0626, 0.309, 0.0626, 0.309, 0.0626, 0.0001237, 0.09385, 0.0001237, 0.09385, 0.309, 0.09385, 0.309, 0.09385, 0.0001237, 0.1251, 0.0001237, 0.1251, 0.309, 0.1251, 0.309, 0.1251, 0.0001237, 0.1563, 0.0001237, 0.1563, 0.309, 0.1563, 0.309, 0.1563, 0.0001237, 0.1876, 0.0001237, 0.1876, 0.309, 0.6003, 0.5689, 0.5782, 0.591, 0.5522, 0.6084, 0.5234, 0.6203, 0.4927, 0.6264, 0.4615, 0.6264, 0.4309, 0.6203, 0.402, 0.6084, 0.376, 0.591, 0.3539, 0.5689, 0.3366, 0.5429, 0.3246, 0.5141, 0.3185, 0.4834, 0.3185, 0.4522, 0.3246, 0.4216, 0.3366, 0.3927, 0.3539, 0.3667, 0.376, 0.3446, 0.402, 0.3273, 0.4309, 0.3153, 0.4615, 0.3092, 0.4927, 0.3092, 0.5234, 0.3153, 0.5522, 0.3273, 0.5782, 0.3446, 0.6003, 0.3667, 0.6177, 0.3927, 0.6296, 0.4216, 0.6357, 0.4522, 0.6357, 0.4834, 0.6296, 0.5141, 0.6177, 0.5429, 0.2188, 0.309, 0.2188, 0.0001237, 0.2501, 0.0001237, 0.2501, 0.309, 0.1876, 0.309, 0.1876, 0.0001237, 0.2188, 0.0001237, 0.2188, 0.309, 0.1592, 0.4683, 0.1142, 0.315, 0.1449, 0.3092, 0.1592, 0.4683, 0.1449, 0.3092, 0.1761, 0.3095, 0.1592, 0.4683, 0.08519, 0.3267, 0.1142, 0.315, 0.1592, 0.4683, 0.05905, 0.3438, 0.08519, 0.3267, 0.1592, 0.4683, 0.03674, 0.3657, 0.05905, 0.3438, 0.1592, 0.4683, 0.01911, 0.3915, 0.03674, 0.3657, 0.1592, 0.4683, 0.006831, 0.4202, 0.01911, 0.3915, 0.1592, 0.4683, 0.0003812, 0.4508, 0.006831, 0.4202, 0.1592, 0.4683, 0.000245, 0.4846, 0.0001191, 0.4534, 0.1592, 0.4683, 0.006448, 0.5152, 0.000245, 0.4846, 0.1592, 0.4683, 0.01849, 0.5441, 0.006448, 0.5152, 0.1592, 0.4683, 0.03591, 0.57, 0.01849, 0.5441, 0.1592, 0.4683, 0.05805, 0.592, 0.03591, 0.57, 0.1592, 0.4683, 0.08405, 0.6094, 0.05805, 0.592, 0.1592, 0.4683, 0.1129, 0.6213, 0.08405, 0.6094, 0.1592, 0.4683, 0.1436, 0.6274, 0.1129, 0.6213, 0.1592, 0.4683, 0.1748, 0.6274, 0.1436, 0.6274, 0.1592, 0.4683, 0.2055, 0.6213, 0.1748, 0.6274, 0.1592, 0.4683, 0.2343, 0.6094, 0.2055, 0.6213, 0.1592, 0.4683, 0.2603, 0.592, 0.2343, 0.6094, 0.1592, 0.4683, 0.2825, 0.57, 0.2603, 0.592, 0.1592, 0.4683, 0.2999, 0.5441, 0.2825, 0.57, 0.1592, 0.4683, 0.3119, 0.5152, 0.2999, 0.5441, 0.1592, 0.4683, 0.3181, 0.4846, 0.3119, 0.5152, 0.1592, 0.4683, 0.3183, 0.4534, 0.3181, 0.4846, 0.1592, 0.4683, 0.3123, 0.4227, 0.3183, 0.4534, 0.1592, 0.4683, 0.3005, 0.3938, 0.3123, 0.4227, 0.1592, 0.4683, 0.2833, 0.3677, 0.3005, 0.3938, 0.1592, 0.4683, 0.2613, 0.3455, 0.2833, 0.3677, 0.1592, 0.4683, 0.2355, 0.3279, 0.2613, 0.3455, 0.1592, 0.4683, 0.2067, 0.3158, 0.2355, 0.3279, 0.1592, 0.4683, 0.1761, 0.3095, 0.2067, 0.3158, 0.1876, 0.0001238, 0.1876, 0.3189, 0.1563, 0.3189, 0.1563, 0.0001241, 0.1563, 0.0001241, 0.1563, 0.3189, 0.1251, 0.3189, 0.1251, 0.0001244, 0.1251, 0.0001244, 0.1251, 0.3189, 0.09385, 0.3189, 0.09385, 0.0001247, 0.09385, 0.0001247, 0.09385, 0.3189, 0.06261, 0.3189, 0.0626, 0.0001251, 0.0626, 0.0001251, 0.06261, 0.3189, 0.03137, 0.3189, 0.03136, 0.0001254, 0.03136, 0.0001254, 0.03137, 0.3189, 0.0001235, 0.3189, 0.0001199, 0.0001258, 0.9999, 0.0001199, 0.9999, 0.3189, 0.9686, 0.3189, 0.9686, 0.0001199, 0.9686, 0.0001199, 0.9686, 0.3189, 0.9374, 0.3189, 0.9374, 0.0001199, 0.9374, 0.0001199, 0.9374, 0.3189, 0.9062, 0.3189, 0.9062, 0.0001199, 0.9062, 0.0001199, 0.9062, 0.3189, 0.8749, 0.3189, 0.8749, 0.00012, 0.8749, 0.00012, 0.8749, 0.3189, 0.8437, 0.3189, 0.8437, 0.00012, 0.8437, 0.00012, 0.8437, 0.3189, 0.8124, 0.3189, 0.8124, 0.0001201, 0.8124, 0.0001201, 0.8124, 0.3189, 0.7812, 0.3189, 0.7812, 0.0001202, 0.7812, 0.0001202, 0.7812, 0.3189, 0.7499, 0.3189, 0.7499, 0.0001203, 0.7499, 0.0001203, 0.7499, 0.3189, 0.7187, 0.3189, 0.7187, 0.0001204, 0.7187, 0.0001204, 0.7187, 0.3189, 0.6875, 0.3189, 0.6875, 0.0001205, 0.6875, 0.0001205, 0.6875, 0.3189, 0.6562, 0.3189, 0.6562, 0.0001206, 0.6562, 0.0001206, 0.6562, 0.3189, 0.625, 0.3189, 0.625, 0.0001207, 0.625, 0.0001207, 0.625, 0.3189, 0.5937, 0.3189, 0.5937, 0.0001209, 0.5937, 0.0001209, 0.5937, 0.3189, 0.5625, 0.3189, 0.5625, 0.0001211, 0.5625, 0.0001211, 0.5625, 0.3189, 0.5312, 0.3189, 0.5312, 0.0001212, 0.5312, 0.0001212, 0.5312, 0.3189, 0.5, 0.3189, 0.5, 0.0001214, 0.5, 0.0001214, 0.5, 0.3189, 0.4688, 0.3189, 0.4688, 0.0001216, 0.4688, 0.0001216, 0.4688, 0.3189, 0.4375, 0.3189, 0.4375, 0.0001218, 0.4375, 0.0001218, 0.4375, 0.3189, 0.4063, 0.3189, 0.4063, 0.000122, 0.4063, 0.000122, 0.4063, 0.3189, 0.375, 0.3189, 0.375, 0.0001222, 0.375, 0.0001222, 0.375, 0.3189, 0.3438, 0.3189, 0.3438, 0.0001225, 0.3438, 0.0001225, 0.3438, 0.3189, 0.3125, 0.3189, 0.3125, 0.0001227, 0.3125, 0.0001227, 0.3125, 0.3189, 0.2813, 0.3189, 0.2813, 0.000123, 0.2813, 0.000123, 0.2813, 0.3189, 0.2501, 0.3189, 0.2501, 0.0001233, 0.5994, 0.5788, 0.5773, 0.6009, 0.5513, 0.6183, 0.5224, 0.6302, 0.4918, 0.6363, 0.4606, 0.6363, 0.4299, 0.6302, 0.401, 0.6183, 0.3751, 0.6009, 0.353, 0.5788, 0.3356, 0.5528, 0.3237, 0.524, 0.3176, 0.4933, 0.3176, 0.4621, 0.3237, 0.4315, 0.3356, 0.4026, 0.353, 0.3766, 0.3751, 0.3545, 0.401, 0.3372, 0.4299, 0.3252, 0.4606, 0.3191, 0.4918, 0.3191, 0.5224, 0.3252, 0.5513, 0.3372, 0.5773, 0.3545, 0.5994, 0.3766, 0.6167, 0.4026, 0.6287, 0.4315, 0.6348, 0.4621, 0.6348, 0.4933, 0.6287, 0.524, 0.6167, 0.5528, 0.2188, 0.0001235, 0.2188, 0.3189, 0.1876, 0.3189, 0.1876, 0.0001238, 0.2501, 0.0001233, 0.2501, 0.3189, 0.2188, 0.3189, 0.2188, 0.0001235, 0.05762, 0.3545, 0.0836, 0.3372, 0.1125, 0.3252, 0.1431, 0.3191, 0.1743, 0.3191, 0.205, 0.3252, 0.2339, 0.3372, 0.2598, 0.3545, 0.2819, 0.3766, 0.2993, 0.4026, 0.3112, 0.4315, 0.3173, 0.4621, 0.3173, 0.4933, 0.3112, 0.524, 0.2993, 0.5528, 0.2819, 0.5788, 0.2598, 0.6009, 0.2339, 0.6183, 0.205, 0.6302, 0.1743, 0.6363, 0.1431, 0.6363, 0.1125, 0.6302, 0.0836, 0.6183, 0.05762, 0.6009, 0.03553, 0.5788, 0.01817, 0.5528, 0.006215, 0.524, 0.0001199, 0.4933, 0.0001199, 0.4621, 0.006215, 0.4315, 0.01817, 0.4026, 0.03553, 0.3766, 0.1876, 0.0001238, 0.1876, 0.3189, 0.1563, 0.3189, 0.1563, 0.0001241, 0.1563, 0.0001241, 0.1563, 0.3189, 0.1251, 0.3189, 0.1251, 0.0001244, 0.1251, 0.0001244, 0.1251, 0.3189, 0.09385, 0.3189, 0.09385, 0.0001247, 0.09385, 0.0001247, 0.09385, 0.3189, 0.06261, 0.3189, 0.0626, 0.0001251, 0.0626, 0.0001251, 0.06261, 0.3189, 0.03137, 0.3189, 0.03136, 0.0001254, 0.03136, 0.0001254, 0.03137, 0.3189, 0.0001235, 0.3189, 0.0001199, 0.0001258, 0.9999, 0.0001199, 0.9999, 0.3189, 0.9686, 0.3189, 0.9686, 0.0001199, 0.9686, 0.0001199, 0.9686, 0.3189, 0.9374, 0.3189, 0.9374, 0.0001199, 0.9374, 0.0001199, 0.9374, 0.3189, 0.9062, 0.3189, 0.9062, 0.0001199, 0.9062, 0.0001199, 0.9062, 0.3189, 0.8749, 0.3189, 0.8749, 0.00012, 0.8749, 0.00012, 0.8749, 0.3189, 0.8437, 0.3189, 0.8437, 0.00012, 0.8437, 0.00012, 0.8437, 0.3189, 0.8124, 0.3189, 0.8124, 0.0001201, 0.8124, 0.0001201, 0.8124, 0.3189, 0.7812, 0.3189, 0.7812, 0.0001202, 0.7812, 0.0001202, 0.7812, 0.3189, 0.7499, 0.3189, 0.7499, 0.0001203, 0.7499, 0.0001203, 0.7499, 0.3189, 0.7187, 0.3189, 0.7187, 0.0001204, 0.7187, 0.0001204, 0.7187, 0.3189, 0.6875, 0.3189, 0.6875, 0.0001205, 0.6875, 0.0001205, 0.6875, 0.3189, 0.6562, 0.3189, 0.6562, 0.0001206, 0.6562, 0.0001206, 0.6562, 0.3189, 0.625, 0.3189, 0.625, 0.0001207, 0.625, 0.0001207, 0.625, 0.3189, 0.5937, 0.3189, 0.5937, 0.0001209, 0.5937, 0.0001209, 0.5937, 0.3189, 0.5625, 0.3189, 0.5625, 0.0001211, 0.5625, 0.0001211, 0.5625, 0.3189, 0.5312, 0.3189, 0.5312, 0.0001212, 0.5312, 0.0001212, 0.5312, 0.3189, 0.5, 0.3189, 0.5, 0.0001214, 0.5, 0.0001214, 0.5, 0.3189, 0.4688, 0.3189, 0.4688, 0.0001216, 0.4688, 0.0001216, 0.4688, 0.3189, 0.4375, 0.3189, 0.4375, 0.0001218, 0.4375, 0.0001218, 0.4375, 0.3189, 0.4063, 0.3189, 0.4063, 0.000122, 0.4063, 0.000122, 0.4063, 0.3189, 0.375, 0.3189, 0.375, 0.0001222, 0.375, 0.0001222, 0.375, 0.3189, 0.3438, 0.3189, 0.3438, 0.0001225, 0.3438, 0.0001225, 0.3438, 0.3189, 0.3125, 0.3189, 0.3125, 0.0001227, 0.3125, 0.0001227, 0.3125, 0.3189, 0.2813, 0.3189, 0.2813, 0.000123, 0.2813, 0.000123, 0.2813, 0.3189, 0.2501, 0.3189, 0.2501, 0.0001233, 0.5994, 0.5788, 0.5773, 0.6009, 0.5513, 0.6183, 0.5224, 0.6302, 0.4918, 0.6363, 0.4606, 0.6363, 0.4299, 0.6302, 0.401, 0.6183, 0.3751, 0.6009, 0.353, 0.5788, 0.3356, 0.5528, 0.3237, 0.524, 0.3176, 0.4933, 0.3176, 0.4621, 0.3237, 0.4315, 0.3356, 0.4026, 0.353, 0.3766, 0.3751, 0.3545, 0.401, 0.3372, 0.4299, 0.3252, 0.4606, 0.3191, 0.4918, 0.3191, 0.5224, 0.3252, 0.5513, 0.3372, 0.5773, 0.3545, 0.5994, 0.3766, 0.6167, 0.4026, 0.6287, 0.4315, 0.6348, 0.4621, 0.6348, 0.4933, 0.6287, 0.524, 0.6167, 0.5528, 0.2188, 0.0001235, 0.2188, 0.3189, 0.1876, 0.3189, 0.1876, 0.0001238, 0.2501, 0.0001233, 0.2501, 0.3189, 0.2188, 0.3189, 0.2188, 0.0001235, 0.05762, 0.3545, 0.0836, 0.3372, 0.1125, 0.3252, 0.1431, 0.3191, 0.1743, 0.3191, 0.205, 0.3252, 0.2339, 0.3372, 0.2598, 0.3545, 0.2819, 0.3766, 0.2993, 0.4026, 0.3112, 0.4315, 0.3173, 0.4621, 0.3173, 0.4933, 0.3112, 0.524, 0.2993, 0.5528, 0.2819, 0.5788, 0.2598, 0.6009, 0.2339, 0.6183, 0.205, 0.6302, 0.1743, 0.6363, 0.1431, 0.6363, 0.1125, 0.6302, 0.0836, 0.6183, 0.05762, 0.6009, 0.03553, 0.5788, 0.01817, 0.5528, 0.006215, 0.524, 0.0001199, 0.4933, 0.0001199, 0.4621, 0.006215, 0.4315, 0.01817, 0.4026, 0.03553, 0.3766, 0.1876, 0.0001238, 0.1876, 0.3189, 0.1563, 0.3189, 0.1563, 0.0001241, 0.1563, 0.0001241, 0.1563, 0.3189, 0.1251, 0.3189, 0.1251, 0.0001244, 0.1251, 0.0001244, 0.1251, 0.3189, 0.09385, 0.3189, 0.09385, 0.0001247, 0.09385, 0.0001247, 0.09385, 0.3189, 0.06261, 0.3189, 0.0626, 0.0001251, 0.0626, 0.0001251, 0.06261, 0.3189, 0.03137, 0.3189, 0.03136, 0.0001254, 0.03136, 0.0001254, 0.03137, 0.3189, 0.0001235, 0.3189, 0.0001199, 0.0001258, 0.9999, 0.0001199, 0.9999, 0.3189, 0.9686, 0.3189, 0.9686, 0.0001199, 0.9686, 0.0001199, 0.9686, 0.3189, 0.9374, 0.3189, 0.9374, 0.0001199, 0.9374, 0.0001199, 0.9374, 0.3189, 0.9062, 0.3189, 0.9062, 0.0001199, 0.9062, 0.0001199, 0.9062, 0.3189, 0.8749, 0.3189, 0.8749, 0.00012, 0.8749, 0.00012, 0.8749, 0.3189, 0.8437, 0.3189, 0.8437, 0.00012, 0.8437, 0.00012, 0.8437, 0.3189, 0.8124, 0.3189, 0.8124, 0.0001201, 0.8124, 0.0001201, 0.8124, 0.3189, 0.7812, 0.3189, 0.7812, 0.0001202, 0.7812, 0.0001202, 0.7812, 0.3189, 0.7499, 0.3189, 0.7499, 0.0001203, 0.7499, 0.0001203, 0.7499, 0.3189, 0.7187, 0.3189, 0.7187, 0.0001204, 0.7187, 0.0001204, 0.7187, 0.3189, 0.6875, 0.3189, 0.6875, 0.0001205, 0.6875, 0.0001205, 0.6875, 0.3189, 0.6562, 0.3189, 0.6562, 0.0001206, 0.6562, 0.0001206, 0.6562, 0.3189, 0.625, 0.3189, 0.625, 0.0001207, 0.625, 0.0001207, 0.625, 0.3189, 0.5937, 0.3189, 0.5937, 0.0001209, 0.5937, 0.0001209, 0.5937, 0.3189, 0.5625, 0.3189, 0.5625, 0.0001211, 0.5625, 0.0001211, 0.5625, 0.3189, 0.5312, 0.3189, 0.5312, 0.0001212, 0.5312, 0.0001212, 0.5312, 0.3189, 0.5, 0.3189, 0.5, 0.0001214, 0.5, 0.0001214, 0.5, 0.3189, 0.4688, 0.3189, 0.4688, 0.0001216, 0.4688, 0.0001216, 0.4688, 0.3189, 0.4375, 0.3189, 0.4375, 0.0001218, 0.4375, 0.0001218, 0.4375, 0.3189, 0.4063, 0.3189, 0.4063, 0.000122, 0.4063, 0.000122, 0.4063, 0.3189, 0.375, 0.3189, 0.375, 0.0001222, 0.375, 0.0001222, 0.375, 0.3189, 0.3438, 0.3189, 0.3438, 0.0001225, 0.3438, 0.0001225, 0.3438, 0.3189, 0.3125, 0.3189, 0.3125, 0.0001227, 0.3125, 0.0001227, 0.3125, 0.3189, 0.2813, 0.3189, 0.2813, 0.000123, 0.2813, 0.000123, 0.2813, 0.3189, 0.2501, 0.3189, 0.2501, 0.0001233, 0.5994, 0.5788, 0.5773, 0.6009, 0.5513, 0.6183, 0.5224, 0.6302, 0.4918, 0.6363, 0.4606, 0.6363, 0.4299, 0.6302, 0.401, 0.6183, 0.3751, 0.6009, 0.353, 0.5788, 0.3356, 0.5528, 0.3237, 0.524, 0.3176, 0.4933, 0.3176, 0.4621, 0.3237, 0.4315, 0.3356, 0.4026, 0.353, 0.3766, 0.3751, 0.3545, 0.401, 0.3372, 0.4299, 0.3252, 0.4606, 0.3191, 0.4918, 0.3191, 0.5224, 0.3252, 0.5513, 0.3372, 0.5773, 0.3545, 0.5994, 0.3766, 0.6167, 0.4026, 0.6287, 0.4315, 0.6348, 0.4621, 0.6348, 0.4933, 0.6287, 0.524, 0.6167, 0.5528, 0.2188, 0.0001235, 0.2188, 0.3189, 0.1876, 0.3189, 0.1876, 0.0001238, 0.2501, 0.0001233, 0.2501, 0.3189, 0.2188, 0.3189, 0.2188, 0.0001235, 0.05762, 0.3545, 0.0836, 0.3372, 0.1125, 0.3252, 0.1431, 0.3191, 0.1743, 0.3191, 0.205, 0.3252, 0.2339, 0.3372, 0.2598, 0.3545, 0.2819, 0.3766, 0.2993, 0.4026, 0.3112, 0.4315, 0.3173, 0.4621, 0.3173, 0.4933, 0.3112, 0.524, 0.2993, 0.5528, 0.2819, 0.5788, 0.2598, 0.6009, 0.2339, 0.6183, 0.205, 0.6302, 0.1743, 0.6363, 0.1431, 0.6363, 0.1125, 0.6302, 0.0836, 0.6183, 0.05762, 0.6009, 0.03553, 0.5788, 0.01817, 0.5528, 0.006215, 0.524, 0.0001199, 0.4933, 0.0001199, 0.4621, 0.006215, 0.4315, 0.01817, 0.4026, 0.03553, 0.3766, 0.2501, 0.309, 0.2501, 0.0001237, 0.2813, 0.0001236, 0.2813, 0.309, 0.2813, 0.309, 0.2813, 0.0001236, 0.3125, 0.0001236, 0.3125, 0.309, 0.3125, 0.309, 0.3125, 0.0001236, 0.3438, 0.0001235, 0.3438, 0.309, 0.3438, 0.309, 0.3438, 0.0001235, 0.375, 0.0001234, 0.375, 0.309, 0.375, 0.309, 0.375, 0.0001234, 0.4063, 0.0001233, 0.4063, 0.309, 0.4063, 0.309, 0.4063, 0.0001233, 0.4375, 0.0001232, 0.4375, 0.309, 0.4375, 0.309, 0.4375, 0.0001232, 0.4688, 0.0001231, 0.4688, 0.309, 0.4688, 0.309, 0.4688, 0.0001231, 0.5, 0.000123, 0.5, 0.309, 0.5, 0.309, 0.5, 0.000123, 0.5312, 0.0001228, 0.5312, 0.309, 0.5312, 0.309, 0.5312, 0.0001228, 0.5625, 0.0001227, 0.5625, 0.309, 0.5625, 0.309, 0.5625, 0.0001227, 0.5937, 0.0001225, 0.5937, 0.309, 0.5937, 0.309, 0.5937, 0.0001225, 0.625, 0.0001223, 0.625, 0.309, 0.625, 0.309, 0.625, 0.0001223, 0.6562, 0.0001222, 0.6562, 0.309, 0.6562, 0.309, 0.6562, 0.0001222, 0.6875, 0.0001219, 0.6875, 0.309, 0.6875, 0.309, 0.6875, 0.0001219, 0.7187, 0.0001217, 0.7187, 0.309, 0.7187, 0.309, 0.7187, 0.0001217, 0.7499, 0.0001215, 0.7499, 0.309, 0.7499, 0.309, 0.7499, 0.0001215, 0.7812, 0.0001212, 0.7812, 0.309, 0.7812, 0.309, 0.7812, 0.0001212, 0.8124, 0.0001209, 0.8124, 0.309, 0.8124, 0.309, 0.8124, 0.0001209, 0.8437, 0.0001207, 0.8437, 0.309, 0.8437, 0.309, 0.8437, 0.0001207, 0.8749, 0.0001204, 0.8749, 0.309, 0.8749, 0.309, 0.8749, 0.0001204, 0.9062, 0.0001201, 0.9062, 0.309, 0.9062, 0.309, 0.9062, 0.0001201, 0.9374, 0.0001198, 0.9374, 0.309, 0.9374, 0.309, 0.9374, 0.0001198, 0.9686, 0.0001194, 0.9686, 0.309, 0.9686, 0.309, 0.9686, 0.0001194, 0.9999, 0.0001191, 0.9999, 0.309, 0.0001191, 0.309, 0.0001199, 0.0001236, 0.03136, 0.0001236, 0.03136, 0.309, 0.03136, 0.309, 0.03136, 0.0001236, 0.0626, 0.0001237, 0.0626, 0.309, 0.0626, 0.309, 0.0626, 0.0001237, 0.09385, 0.0001237, 0.09385, 0.309, 0.09385, 0.309, 0.09385, 0.0001237, 0.1251, 0.0001237, 0.1251, 0.309, 0.1251, 0.309, 0.1251, 0.0001237, 0.1563, 0.0001237, 0.1563, 0.309, 0.1563, 0.309, 0.1563, 0.0001237, 0.1876, 0.0001237, 0.1876, 0.309, 0.6003, 0.5689, 0.5782, 0.591, 0.5522, 0.6084, 0.5234, 0.6203, 0.4927, 0.6264, 0.4615, 0.6264, 0.4309, 0.6203, 0.402, 0.6084, 0.376, 0.591, 0.3539, 0.5689, 0.3366, 0.5429, 0.3246, 0.5141, 0.3185, 0.4834, 0.3185, 0.4522, 0.3246, 0.4216, 0.3366, 0.3927, 0.3539, 0.3667, 0.376, 0.3446, 0.402, 0.3273, 0.4309, 0.3153, 0.4615, 0.3092, 0.4927, 0.3092, 0.5234, 0.3153, 0.5522, 0.3273, 0.5782, 0.3446, 0.6003, 0.3667, 0.6177, 0.3927, 0.6296, 0.4216, 0.6357, 0.4522, 0.6357, 0.4834, 0.6296, 0.5141, 0.6177, 0.5429, 0.2188, 0.309, 0.2188, 0.0001237, 0.2501, 0.0001237, 0.2501, 0.309, 0.1876, 0.309, 0.1876, 0.0001237, 0.2188, 0.0001237, 0.2188, 0.309, 0.1592, 0.4683, 0.1142, 0.315, 0.1449, 0.3092, 0.1592, 0.4683, 0.1449, 0.3092, 0.1761, 0.3095, 0.1592, 0.4683, 0.08519, 0.3267, 0.1142, 0.315, 0.1592, 0.4683, 0.05905, 0.3438, 0.08519, 0.3267, 0.1592, 0.4683, 0.03674, 0.3657, 0.05905, 0.3438, 0.1592, 0.4683, 0.01911, 0.3915, 0.03674, 0.3657, 0.1592, 0.4683, 0.006831, 0.4202, 0.01911, 0.3915, 0.1592, 0.4683, 0.0003812, 0.4508, 0.006831, 0.4202, 0.1592, 0.4683, 0.000245, 0.4846, 0.0001191, 0.4534, 0.1592, 0.4683, 0.006448, 0.5152, 0.000245, 0.4846, 0.1592, 0.4683, 0.01849, 0.5441, 0.006448, 0.5152, 0.1592, 0.4683, 0.03591, 0.57, 0.01849, 0.5441, 0.1592, 0.4683, 0.05805, 0.592, 0.03591, 0.57, 0.1592, 0.4683, 0.08405, 0.6094, 0.05805, 0.592, 0.1592, 0.4683, 0.1129, 0.6213, 0.08405, 0.6094, 0.1592, 0.4683, 0.1436, 0.6274, 0.1129, 0.6213, 0.1592, 0.4683, 0.1748, 0.6274, 0.1436, 0.6274, 0.1592, 0.4683, 0.2055, 0.6213, 0.1748, 0.6274, 0.1592, 0.4683, 0.2343, 0.6094, 0.2055, 0.6213, 0.1592, 0.4683, 0.2603, 0.592, 0.2343, 0.6094, 0.1592, 0.4683, 0.2825, 0.57, 0.2603, 0.592, 0.1592, 0.4683, 0.2999, 0.5441, 0.2825, 0.57, 0.1592, 0.4683, 0.3119, 0.5152, 0.2999, 0.5441, 0.1592, 0.4683, 0.3181, 0.4846, 0.3119, 0.5152, 0.1592, 0.4683, 0.3183, 0.4534, 0.3181, 0.4846, 0.1592, 0.4683, 0.3123, 0.4227, 0.3183, 0.4534, 0.1592, 0.4683, 0.3005, 0.3938, 0.3123, 0.4227, 0.1592, 0.4683, 0.2833, 0.3677, 0.3005, 0.3938, 0.1592, 0.4683, 0.2613, 0.3455, 0.2833, 0.3677, 0.1592, 0.4683, 0.2355, 0.3279, 0.2613, 0.3455, 0.1592, 0.4683, 0.2067, 0.3158, 0.2355, 0.3279, 0.1592, 0.4683, 0.1761, 0.3095, 0.2067, 0.3158, 0.1876, 0.0001238, 0.1876, 0.3189, 0.1563, 0.3189, 0.1563, 0.0001241, 0.1563, 0.0001241, 0.1563, 0.3189, 0.1251, 0.3189, 0.1251, 0.0001244, 0.1251, 0.0001244, 0.1251, 0.3189, 0.09385, 0.3189, 0.09385, 0.0001247, 0.09385, 0.0001247, 0.09385, 0.3189, 0.06261, 0.3189, 0.0626, 0.0001251, 0.0626, 0.0001251, 0.06261, 0.3189, 0.03137, 0.3189, 0.03136, 0.0001254, 0.03136, 0.0001254, 0.03137, 0.3189, 0.0001235, 0.3189, 0.0001199, 0.0001258, 0.9999, 0.0001199, 0.9999, 0.3189, 0.9686, 0.3189, 0.9686, 0.0001199, 0.9686, 0.0001199, 0.9686, 0.3189, 0.9374, 0.3189, 0.9374, 0.0001199, 0.9374, 0.0001199, 0.9374, 0.3189, 0.9062, 0.3189, 0.9062, 0.0001199, 0.9062, 0.0001199, 0.9062, 0.3189, 0.8749, 0.3189, 0.8749, 0.00012, 0.8749, 0.00012, 0.8749, 0.3189, 0.8437, 0.3189, 0.8437, 0.00012, 0.8437, 0.00012, 0.8437, 0.3189, 0.8124, 0.3189, 0.8124, 0.0001201, 0.8124, 0.0001201, 0.8124, 0.3189, 0.7812, 0.3189, 0.7812, 0.0001202, 0.7812, 0.0001202, 0.7812, 0.3189, 0.7499, 0.3189, 0.7499, 0.0001203, 0.7499, 0.0001203, 0.7499, 0.3189, 0.7187, 0.3189, 0.7187, 0.0001204, 0.7187, 0.0001204, 0.7187, 0.3189, 0.6875, 0.3189, 0.6875, 0.0001205, 0.6875, 0.0001205, 0.6875, 0.3189, 0.6562, 0.3189, 0.6562, 0.0001206, 0.6562, 0.0001206, 0.6562, 0.3189, 0.625, 0.3189, 0.625, 0.0001207, 0.625, 0.0001207, 0.625, 0.3189, 0.5937, 0.3189, 0.5937, 0.0001209, 0.5937, 0.0001209, 0.5937, 0.3189, 0.5625, 0.3189, 0.5625, 0.0001211, 0.5625, 0.0001211, 0.5625, 0.3189, 0.5312, 0.3189, 0.5312, 0.0001212, 0.5312, 0.0001212, 0.5312, 0.3189, 0.5, 0.3189, 0.5, 0.0001214, 0.5, 0.0001214, 0.5, 0.3189, 0.4688, 0.3189, 0.4688, 0.0001216, 0.4688, 0.0001216, 0.4688, 0.3189, 0.4375, 0.3189, 0.4375, 0.0001218, 0.4375, 0.0001218, 0.4375, 0.3189, 0.4063, 0.3189, 0.4063, 0.000122, 0.4063, 0.000122, 0.4063, 0.3189, 0.375, 0.3189, 0.375, 0.0001222, 0.375, 0.0001222, 0.375, 0.3189, 0.3438, 0.3189, 0.3438, 0.0001225, 0.3438, 0.0001225, 0.3438, 0.3189, 0.3125, 0.3189, 0.3125, 0.0001227, 0.3125, 0.0001227, 0.3125, 0.3189, 0.2813, 0.3189, 0.2813, 0.000123, 0.2813, 0.000123, 0.2813, 0.3189, 0.2501, 0.3189, 0.2501, 0.0001233, 0.5994, 0.5788, 0.5773, 0.6009, 0.5513, 0.6183, 0.5224, 0.6302, 0.4918, 0.6363, 0.4606, 0.6363, 0.4299, 0.6302, 0.401, 0.6183, 0.3751, 0.6009, 0.353, 0.5788, 0.3356, 0.5528, 0.3237, 0.524, 0.3176, 0.4933, 0.3176, 0.4621, 0.3237, 0.4315, 0.3356, 0.4026, 0.353, 0.3766, 0.3751, 0.3545, 0.401, 0.3372, 0.4299, 0.3252, 0.4606, 0.3191, 0.4918, 0.3191, 0.5224, 0.3252, 0.5513, 0.3372, 0.5773, 0.3545, 0.5994, 0.3766, 0.6167, 0.4026, 0.6287, 0.4315, 0.6348, 0.4621, 0.6348, 0.4933, 0.6287, 0.524, 0.6167, 0.5528, 0.2188, 0.0001235, 0.2188, 0.3189, 0.1876, 0.3189, 0.1876, 0.0001238, 0.2501, 0.0001233, 0.2501, 0.3189, 0.2188, 0.3189, 0.2188, 0.0001235, 0.05762, 0.3545, 0.0836, 0.3372, 0.1125, 0.3252, 0.1431, 0.3191, 0.1743, 0.3191, 0.205, 0.3252, 0.2339, 0.3372, 0.2598, 0.3545, 0.2819, 0.3766, 0.2993, 0.4026, 0.3112, 0.4315, 0.3173, 0.4621, 0.3173, 0.4933, 0.3112, 0.524, 0.2993, 0.5528, 0.2819, 0.5788, 0.2598, 0.6009, 0.2339, 0.6183, 0.205, 0.6302, 0.1743, 0.6363, 0.1431, 0.6363, 0.1125, 0.6302, 0.0836, 0.6183, 0.05762, 0.6009, 0.03553, 0.5788, 0.01817, 0.5528, 0.006215, 0.524, 0.0001199, 0.4933, 0.0001199, 0.4621, 0.006215, 0.4315, 0.01817, 0.4026, 0.03553, 0.3766])
me_cylinder_025.materials.append(mat_door)
me_cylinder_025.use_remesh_preserve_volume = False
me_cylinder_025.use_remesh_preserve_attributes = False
me_cylinder_025.use_mirror_vertex_groups = False
me_cylinder_025.update()

# ---- objects
ob_cylinder_011 = bpy.data.objects.new('Cylinder.011', me_cylinder_025)

# ---- transforms, parenting, visibility, modifiers, constraints
ob_cylinder_011.location = (0.005601, -1.626e-07, 0.9292)
ob_cylinder_011.rotation_euler = (-1.906e-05, 1.578, -1.893e-05)
ob_cylinder_011.scale = (0.04701, 0.02448, 0.633)
ob_cylinder_011.lineart.crease_threshold = 0.0

# ---- collection membership
col_collection_1.objects.link(ob_cylinder_011)

# ---- scene / render settings (as saved in the file)
scene.frame_start = 1; scene.frame_end = 250; scene.frame_set(1)
scene.render.engine = 'CYCLES'
scene.render.resolution_percentage = 50
scene.render.dither_intensity = 0.0
scene.cycles.use_denoising = False
scene.cycles.samples = 10
scene.cycles.sampling_pattern = 'TABULATED_SOBOL'
scene.cycles.light_sampling_threshold = 0.0
scene.cycles.use_adaptive_sampling = False
scene.cycles.use_light_tree = False
scene.cycles.blur_glossy = 0.0
scene.cycles.pixel_filter_type = 'GAUSSIAN'
scene.cycles.sample_clamp_indirect = 0.0
scene.view_settings.view_transform = 'Standard'
bpy.context.view_layer.update()

# ---- added for rendering (the .blend has no active camera and no usable light): camera, sun
cam_auto = bpy.data.cameras.new('AutoCamera')
cam_auto.lens = 50.0
cam_auto.sensor_width = 36.0
cam_auto.clip_end = 1000.0
ob_auto_camera = bpy.data.objects.new('AutoCamera', cam_auto)
scene.collection.objects.link(ob_auto_camera)
ob_auto_camera.location = (2.32125, -2.81388, 2.82426)
ob_auto_camera.rotation_euler = (1.09748, -7.21219e-08, 0.694738)
scene.camera = ob_auto_camera
light_auto_sun = bpy.data.lights.new('AutoSun', 'SUN')
light_auto_sun.energy = 3.0
light_auto_sun.angle = 0.0523599
ob_auto_sun = bpy.data.objects.new('AutoSun', light_auto_sun)
scene.collection.objects.link(ob_auto_sun)
ob_auto_sun.rotation_euler = (0.872665, 0.174533, 0.523599)
bpy.context.view_layer.update()
